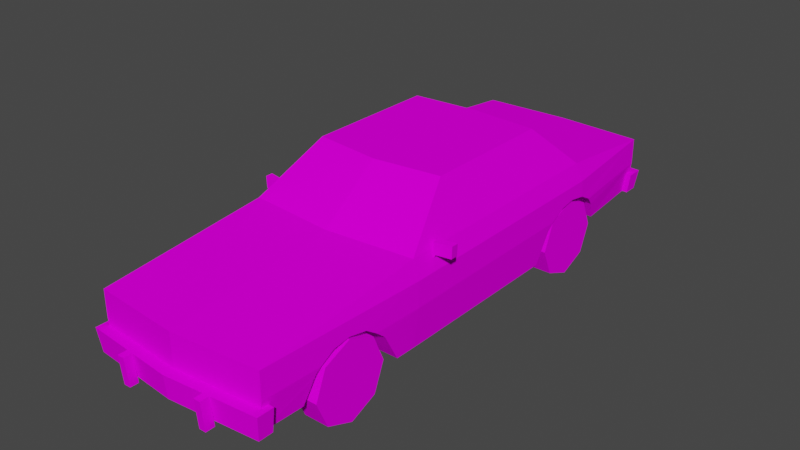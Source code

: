 # Source: Car5.blend  (saved by Blender 2.92.15; exported with 4.5.12 LTS)
import bpy
from mathutils import Matrix  # noqa: F401  (used for matrix-valued properties, if any)

bpy.ops.wm.read_factory_settings(use_empty=True)
scene = bpy.context.scene
scene.name = 'Scene'

# ---- images (referenced by path relative to the original .blend; pixels are not part of the script)
import os
ASSET_DIR = os.environ.get("B2B_ASSET_DIR", "")  # directory of the original .blend (textures are referenced by path, not embedded)
HERE = os.path.dirname(os.path.abspath(__file__))  # packed textures are extracted next to this script under _unpacked/

def load_image(name, relpath, width, height, colorspace="sRGB"):
    """Load a texture the original file referenced (path relative to the .blend, or extracted next to this script)."""
    p = next((c for c in (os.path.join(HERE, relpath), os.path.join(ASSET_DIR, relpath)) if relpath and os.path.exists(c)), "")
    if p:
        img = bpy.data.images.load(p, check_existing=True)
        img.name = name
    else:  # same state as the original file: an image datablock whose file is absent (Cycles renders it pink)
        img = bpy.data.images.new(name, width, height)
        img.source = "FILE"
        img.filepath = "//" + (relpath or name)
    img.colorspace_settings.name = colorspace
    return img
img_car5_png = load_image('car5.png', 'car5.png', 1024, 1024, 'sRGB')

# ---- materials (node trees are filled in below, after node groups)
mat_car5_mat = bpy.data.materials.new('car5_mat')
mat_car5_mat.use_transparent_shadow = False
mat_car5_mat.diffuse_color = (0.588, 0.588, 0.588, 1.0)
mat_car5_mat.roughness = 0.8946
mat_car5_mat.specular_intensity = 0.0

# ---- material node trees
mat_car5_mat.use_nodes = True; mat_car5_mat.node_tree.nodes.clear()
_N = mat_car5_mat.node_tree.nodes; _L = mat_car5_mat.node_tree.links
n0 = _N.new('ShaderNodeBsdfPrincipled'); n0.name = 'Principled BSDF'; n0.location = (10, 300)
n0.distribution = 'GGX'
n0.subsurface_method = 'BURLEY'
n0.inputs[2].default_value = 0.8946
n0.inputs[13].default_value = 0.0
n0.inputs[27].default_value = (0.0, 0.0, 0.0, 1.0)
n0.inputs[28].default_value = 1.0
n1 = _N.new('ShaderNodeOutputMaterial'); n1.name = 'Material Output'; n1.location = (300, 300)
n2 = _N.new('ShaderNodeTexImage'); n2.name = 'Image Texture'; n2.location = (-300, 600)
n2.image = img_car5_png
n2.interpolation = 'Closest'
_L.new(n0.outputs[0], n1.inputs[0])
_L.new(n2.outputs[0], n0.inputs[0])
n1.is_active_output = True

# ---- world
world_world = bpy.data.worlds.new('World'); scene.world = world_world
world_world.use_nodes = True; world_world.node_tree.nodes.clear()
_N = world_world.node_tree.nodes; _L = world_world.node_tree.links
n0 = _N.new('ShaderNodeOutputWorld'); n0.name = 'World Output'; n0.location = (300, 300)
n1 = _N.new('ShaderNodeBackground'); n1.name = 'Background'; n1.location = (10, 300)
n1.inputs[0].default_value = (0.05088, 0.05088, 0.05088, 1.0)
_L.new(n1.outputs[0], n0.inputs[0])
n0.is_active_output = True
world_world.color = (0.05088, 0.05088, 0.05088)
world_world.use_sun_shadow = False
world_world.sun_shadow_jitter_overblur = 0.0

# ---- meshes
me_car5 = bpy.data.meshes.new('Car5')
me_car5.from_pydata([(-0.8748, 2.019, 0.4105), (0.0, 2.019, 0.5157), (0.0, 2.019, -1.412), (-0.8748, 2.019, -1.35), (-1.152, 1.437, 1.211), (0.0, 1.437, 1.316), (0.0, 1.437, -2.042), (-1.152, 1.437, -1.981), (-1.152, 1.214, 3.433), (0.0, 1.282, -3.501), (-1.232, 1.2, -2.022), (-1.232, 1.2, 1.211), (0.0, 1.214, 3.528), (-1.152, 1.282, -3.446), (-1.22, 0.7707, -1.315), (-1.172, 0.3516, -1.164), (-1.172, 0.3516, 1.211), (-1.232, 0.9803, -1.596), (-1.232, 0.868, 1.211), (0.0, 0.868, 3.528), (-1.096, 0.4724, 3.433), (-1.198, 1.017, 2.257), (-1.207, 0.9736, 2.021), (-1.23, 0.9736, -2.057), (-1.168, 0.7707, 2.748), (-1.116, 0.4724, 2.858), (-1.152, 0.868, 3.433), (-1.175, 0.8173, 2.717), (-1.152, 0.9403, -3.446), (-1.223, 0.876, -2.235), (0.0, 0.5502, -3.501), (-1.199, 0.7532, -2.346), (-1.144, 0.5048, -2.471), (-1.232, 0.868, -1.396), (-1.189, 0.9803, 2.481), (-1.183, 0.868, 2.658), (-1.232, 1.017, -1.821), (-1.212, 0.868, 1.868), (-1.096, 0.5502, -3.446), (-1.204, 0.7532, 1.732), (-1.167, 0.3516, 1.492), (0.0, 0.4724, 3.528), (-0.634, 0.7707, -1.315), (-0.634, 0.3516, -1.164), (-0.634, 0.9736, 2.021), (-0.634, 1.017, 2.257), (-0.634, 0.7707, 2.748), (-0.634, 0.4724, 2.858), (-0.634, 0.5048, -2.471), (-0.634, 0.7532, -2.346), (-0.634, 0.9803, -1.596), (-0.634, 0.868, -1.396), (-0.634, 0.9803, 2.481), (-0.634, 0.868, 2.658), (-0.634, 0.876, -2.235), (-0.634, 0.9736, -2.057), (-0.634, 1.017, -1.821), (-0.634, 0.7532, 1.732), (-0.634, 0.868, 1.868), (-0.634, 0.3516, 1.492), (-0.634, 0.8173, 2.717), (0.8748, 2.019, 0.4105), (0.8748, 2.019, -1.35), (1.152, 1.437, 1.211), (1.152, 1.437, -1.981), (1.152, 1.214, 3.433), (1.232, 1.2, -2.022), (1.232, 1.2, 1.211), (1.152, 1.282, -3.446), (1.22, 0.7707, -1.315), (1.172, 0.3516, 1.211), (1.172, 0.3516, -1.164), (1.232, 0.9803, -1.596), (1.232, 0.868, 1.211), (1.096, 0.4724, 3.433), (1.198, 1.017, 2.257), (1.207, 0.9736, 2.021), (1.23, 0.9736, -2.057), (1.116, 0.4724, 2.858), (1.168, 0.7707, 2.748), (1.175, 0.8173, 2.717), (1.152, 0.868, 3.433), (1.223, 0.876, -2.235), (1.152, 0.9403, -3.446), (1.199, 0.7532, -2.346), (1.144, 0.5048, -2.471), (1.232, 0.868, -1.396), (1.189, 0.9803, 2.481), (1.183, 0.868, 2.658), (1.232, 1.017, -1.821), (1.212, 0.868, 1.868), (1.096, 0.5502, -3.446), (1.204, 0.7532, 1.732), (1.167, 0.3516, 1.492), (0.634, 0.3516, -1.164), (0.634, 0.7707, -1.315), (0.634, 1.017, 2.257), (0.634, 0.9736, 2.021), (0.634, 0.4724, 2.858), (0.634, 0.7707, 2.748), (0.634, 0.7532, -2.346), (0.634, 0.5048, -2.471), (0.634, 0.868, -1.396), (0.634, 0.9803, -1.596), (0.634, 0.868, 2.658), (0.634, 0.9803, 2.481), (0.634, 0.9736, -2.057), (0.634, 0.876, -2.235), (0.634, 1.017, -1.821), (0.634, 0.868, 1.868), (0.634, 0.7532, 1.732), (0.634, 0.3516, 1.492), (0.634, 0.8173, 2.717), (0.0, 0.7796, 3.664), (-1.214, 0.7796, 3.554), (-1.179, 0.4724, 3.522), (0.0, 0.4724, 3.628), (-1.214, 0.7796, 3.337), (-1.179, 0.4724, 3.337), (0.0, 0.7796, 3.524), (-1.136, 0.7796, 3.426), (-1.138, 0.7796, 3.337), (-1.098, 0.4724, 3.337), (-0.6177, 0.4022, 3.692), (-0.6177, 0.4022, 3.571), (-0.5284, 0.4022, 3.58), (-0.5284, 0.4022, 3.692), (-0.6177, 0.7796, 3.728), (-0.5284, 0.7796, 3.728), (-0.5284, 0.7796, 3.616), (-0.6177, 0.7796, 3.608), (0.6177, 0.4022, 3.692), (0.5284, 0.4022, 3.692), (0.5284, 0.4022, 3.58), (0.6177, 0.4022, 3.571), (0.6177, 0.7796, 3.728), (0.6177, 0.7796, 3.608), (0.5284, 0.7796, 3.616), (0.5284, 0.7796, 3.728), (1.179, 0.4724, 3.522), (1.214, 0.7796, 3.554), (1.179, 0.4724, 3.337), (1.214, 0.7796, 3.337), (1.136, 0.7796, 3.426), (1.138, 0.7796, 3.337), (1.098, 0.4724, 3.337), (1.391, 1.516, 0.8602), (1.391, 1.517, 0.7643), (1.179, 1.525, 0.8146), (1.179, 1.524, 0.9105), (1.199, 1.37, 0.8062), (1.172, 1.371, 0.8126), (1.384, 1.362, 0.7623), (1.202, 1.369, 0.9015), (1.384, 1.361, 0.8582), (1.172, 1.37, 0.9085), (1.186, 1.327, 0.9045), (1.185, 1.328, 0.8088), (-1.391, 1.516, 0.8602), (-1.179, 1.524, 0.9105), (-1.179, 1.525, 0.8146), (-1.391, 1.517, 0.7643), (-1.199, 1.37, 0.8062), (-1.384, 1.362, 0.7623), (-1.172, 1.371, 0.8126), (-1.202, 1.369, 0.9015), (-1.172, 1.37, 0.9085), (-1.384, 1.361, 0.8582), (-1.186, 1.327, 0.9045), (-1.185, 1.328, 0.8088), (0.0, 0.8113, -3.638), (0.0, 0.5502, -3.601), (-1.179, 0.5502, -3.522), (-1.214, 0.8113, -3.554), (-1.179, 0.5502, -3.337), (-1.214, 0.8113, -3.337), (-1.136, 0.8113, -3.426), (0.0, 0.8113, -3.497), (-1.138, 0.8113, -3.337), (-1.098, 0.5502, -3.337), (-1.096, 0.5502, -3.433), (1.214, 0.8113, -3.554), (1.179, 0.5502, -3.522), (1.214, 0.8113, -3.337), (1.179, 0.5502, -3.337), (1.136, 0.8113, -3.426), (1.138, 0.8113, -3.337), (1.098, 0.5502, -3.337), (1.096, 0.5502, -3.433), (0.8785, 0.4756, 2.765), (1.197, 0.4756, 2.765), (1.197, 0.8356, 2.62), (0.8785, 0.8356, 2.62), (0.8785, 0.1182, 2.613), (1.197, 0.1182, 2.613), (0.8785, -0.02727, 2.253), (1.197, -0.02727, 2.253), (0.8785, 0.1244, 1.896), (1.197, 0.1244, 1.896), (0.8785, 0.4844, 1.751), (1.197, 0.4844, 1.751), (0.8785, 0.8418, 1.902), (1.197, 0.8418, 1.902), (0.8785, 0.9873, 2.262), (1.197, 0.9873, 2.262), (0.8785, 0.1182, -1.454), (1.197, 0.1182, -1.454), (1.197, 0.4756, -1.303), (0.8785, 0.4756, -1.303), (0.8785, -0.02726, -1.814), (1.197, -0.02726, -1.814), (0.8785, 0.1244, -2.172), (1.197, 0.1244, -2.172), (0.8785, 0.4844, -2.317), (1.197, 0.4844, -2.317), (0.8785, 0.8418, -2.165), (1.197, 0.8418, -2.165), (0.8785, 0.9873, -1.805), (1.197, 0.9873, -1.805), (0.8785, 0.8356, -1.448), (1.197, 0.8356, -1.448), (-0.8785, 0.4756, 2.765), (-0.8785, 0.8356, 2.62), (-1.197, 0.8356, 2.62), (-1.197, 0.4756, 2.765), (-0.8785, 0.1182, 2.613), (-1.197, 0.1182, 2.613), (-0.8785, -0.02727, 2.253), (-1.197, -0.02727, 2.253), (-0.8785, 0.1244, 1.896), (-1.197, 0.1244, 1.896), (-0.8785, 0.4844, 1.751), (-1.197, 0.4844, 1.751), (-0.8785, 0.8418, 1.902), (-1.197, 0.8418, 1.902), (-0.8785, 0.9873, 2.262), (-1.197, 0.9873, 2.262), (-0.8785, 0.1182, -1.454), (-0.8785, 0.4756, -1.303), (-1.197, 0.4756, -1.303), (-1.197, 0.1182, -1.454), (-0.8785, -0.02726, -1.814), (-1.197, -0.02726, -1.814), (-0.8785, 0.1244, -2.172), (-1.197, 0.1244, -2.172), (-0.8785, 0.4844, -2.317), (-1.197, 0.4844, -2.317), (-0.8785, 0.8418, -2.165), (-1.197, 0.8418, -2.165), (-0.8785, 0.9873, -1.805), (-1.197, 0.9873, -1.805), (-0.8785, 0.8356, -1.448), (-1.197, 0.8356, -1.448)], [], [(0, 1, 2), (2, 3, 0), (4, 5, 1), (1, 0, 4), (6, 7, 3), (3, 2, 6), (7, 4, 0), (0, 3, 7), (5, 4, 8), (7, 6, 9), (4, 7, 10), (10, 11, 4), (8, 12, 5), (9, 13, 7), (14, 15, 16), (10, 7, 13), (17, 18, 11), (19, 8, 20), (8, 4, 11), (21, 8, 11), (22, 21, 11), (10, 13, 23), (20, 24, 25), (20, 26, 27), (13, 28, 29), (28, 13, 9), (19, 12, 8), (28, 9, 30), (18, 14, 16), (31, 28, 32), (17, 33, 18), (34, 35, 26), (13, 29, 23), (36, 11, 10), (11, 18, 37), (38, 28, 30), (28, 38, 32), (36, 17, 11), (8, 26, 20), (34, 26, 8), (39, 37, 18), (39, 18, 40), (31, 29, 28), (18, 33, 14), (26, 35, 27), (22, 11, 37), (20, 27, 24), (18, 16, 40), (41, 19, 20), (8, 21, 34), (36, 10, 23), (41, 20, 25), (32, 38, 30), (15, 14, 42, 43), (21, 22, 44, 45), (25, 24, 46, 47), (31, 32, 48, 49), (33, 17, 50, 51), (35, 34, 52, 53), (23, 29, 54, 55), (17, 36, 56, 50), (37, 39, 57, 58), (39, 40, 59, 57), (29, 31, 49, 54), (14, 33, 51, 42), (27, 35, 53, 60), (22, 37, 58, 44), (24, 27, 60, 46), (34, 21, 45, 52), (36, 23, 55, 56), (48, 43, 42, 49), (57, 59, 47, 46), (58, 57, 46, 45), (53, 45, 46, 60), (53, 52, 45), (44, 58, 45), (56, 55, 54, 42), (54, 49, 42), (56, 42, 51, 50), (61, 2, 1), (2, 61, 62), (63, 1, 5), (1, 63, 61), (6, 62, 64), (62, 6, 2), (64, 61, 63), (61, 64, 62), (5, 65, 63), (64, 9, 6), (63, 66, 64), (66, 63, 67), (65, 5, 12), (9, 64, 68), (69, 70, 71), (66, 68, 64), (72, 67, 73), (19, 74, 65), (65, 67, 63), (75, 67, 65), (76, 67, 75), (66, 77, 68), (74, 78, 79), (74, 80, 81), (68, 82, 83), (83, 9, 68), (19, 65, 12), (83, 30, 9), (73, 70, 69), (84, 85, 83), (72, 73, 86), (87, 81, 88), (68, 77, 82), (89, 66, 67), (67, 90, 73), (91, 30, 83), (83, 85, 91), (89, 67, 72), (65, 74, 81), (87, 65, 81), (92, 73, 90), (92, 93, 73), (84, 83, 82), (73, 69, 86), (81, 80, 88), (76, 90, 67), (74, 79, 80), (73, 93, 70), (41, 74, 19), (65, 87, 75), (89, 77, 66), (41, 78, 74), (85, 30, 91), (71, 94, 95, 69), (75, 96, 97, 76), (78, 98, 99, 79), (84, 100, 101, 85), (86, 102, 103, 72), (88, 104, 105, 87), (77, 106, 107, 82), (72, 103, 108, 89), (90, 109, 110, 92), (92, 110, 111, 93), (82, 107, 100, 84), (69, 95, 102, 86), (80, 112, 104, 88), (76, 97, 109, 90), (79, 99, 112, 80), (87, 105, 96, 75), (89, 108, 106, 77), (101, 100, 95, 94), (110, 99, 98, 111), (96, 105, 104, 99), (104, 112, 99), (109, 96, 99, 110), (97, 96, 109), (95, 100, 107, 108), (107, 106, 108), (102, 95, 108, 103), (98, 47, 59, 111), (94, 43, 48, 101), (30, 85, 101, 48), (30, 48, 32), (15, 43, 94, 111), (70, 111, 94, 71), (70, 93, 111), (15, 111, 59, 40), (15, 40, 16), (98, 78, 41, 47), (25, 47, 41), (113, 114, 115, 116), (114, 117, 118, 115), (114, 113, 119, 120), (117, 114, 120, 121), (118, 117, 121, 122), (20, 115, 118, 122), (116, 115, 20, 41), (123, 124, 125, 126), (127, 128, 129, 130), (123, 126, 128, 127), (126, 125, 129, 128), (125, 124, 130, 129), (124, 123, 127, 130), (131, 132, 133, 134), (135, 136, 137, 138), (131, 135, 138, 132), (132, 138, 137, 133), (133, 137, 136, 134), (134, 136, 135, 131), (113, 116, 139, 140), (140, 139, 141, 142), (140, 143, 119, 113), (142, 144, 143, 140), (141, 145, 144, 142), (74, 145, 141, 139), (116, 41, 74, 139), (146, 147, 148, 149), (150, 151, 148, 152), (152, 148, 147), (153, 154, 146, 155), (155, 146, 149), (146, 154, 152, 147), (155, 149, 148, 151), (154, 153, 150, 152), (156, 155, 151, 157), (151, 150, 157), (157, 150, 153, 156), (153, 155, 156), (158, 159, 160, 161), (162, 163, 160, 164), (163, 161, 160), (165, 166, 158, 167), (166, 159, 158), (158, 161, 163, 167), (166, 164, 160, 159), (167, 163, 162, 165), (168, 169, 164, 166), (164, 169, 162), (169, 168, 165, 162), (165, 168, 166), (170, 171, 172, 173), (173, 172, 174, 175), (173, 176, 177, 170), (175, 178, 176, 173), (174, 179, 178, 175), (180, 179, 174, 172), (171, 30, 180, 172), (170, 181, 182, 171), (181, 183, 184, 182), (181, 170, 177, 185), (183, 181, 185, 186), (184, 183, 186, 187), (188, 182, 184, 187), (171, 182, 188, 30), (189, 190, 191, 192), (193, 194, 190, 189), (195, 196, 194, 193), (197, 198, 196, 195), (199, 200, 198, 197), (201, 202, 200, 199), (203, 204, 202, 201), (192, 191, 204, 203), (193, 189, 192, 197), (193, 197, 195), (201, 199, 197, 192), (203, 201, 192), (200, 202, 204, 196), (200, 196, 198), (190, 194, 196, 204), (191, 190, 204), (205, 206, 207, 208), (209, 210, 206, 205), (211, 212, 210, 209), (213, 214, 212, 211), (215, 216, 214, 213), (217, 218, 216, 215), (219, 220, 218, 217), (208, 207, 220, 219), (209, 205, 208, 213), (209, 213, 211), (217, 215, 213, 208), (219, 217, 208), (216, 218, 220, 212), (216, 212, 214), (206, 210, 212, 220), (207, 206, 220), (221, 222, 223, 224), (225, 221, 224, 226), (227, 225, 226, 228), (229, 227, 228, 230), (231, 229, 230, 232), (233, 231, 232, 234), (235, 233, 234, 236), (222, 235, 236, 223), (225, 229, 222, 221), (225, 227, 229), (233, 222, 229, 231), (235, 222, 233), (232, 228, 236, 234), (232, 230, 228), (224, 236, 228, 226), (223, 236, 224), (237, 238, 239, 240), (241, 237, 240, 242), (243, 241, 242, 244), (245, 243, 244, 246), (247, 245, 246, 248), (249, 247, 248, 250), (251, 249, 250, 252), (238, 251, 252, 239), (241, 245, 238, 237), (241, 243, 245), (249, 238, 245, 247), (251, 238, 249), (248, 244, 252, 250), (248, 246, 244), (240, 252, 244, 242), (239, 252, 240)])
me_car5.polygons.foreach_set('use_smooth', [True] * 297)
_k = set([(0, 1), (0, 3), (0, 4), (1, 4), (1, 5), (1, 61), (1, 63), (2, 3), (2, 6), (2, 62), (3, 6), (3, 7), (4, 5), (4, 7), (4, 8), (4, 11), (5, 12), (5, 63), (6, 7), (6, 62), (6, 64), (7, 10), (7, 13), (8, 11), (8, 12), (8, 20), (8, 21), (8, 26), (9, 13), (9, 30), (9, 68), (10, 11), (10, 13), (10, 23), (11, 18), (11, 22), (12, 19), (12, 65), (13, 23), (13, 28), (13, 29), (14, 15), (14, 33), (14, 42), (15, 16), (15, 43), (16, 18), (16, 40), (17, 33), (17, 36), (17, 50), (18, 33), (18, 37), (18, 40), (19, 41), (20, 24), (20, 25), (20, 26), (20, 27), (20, 41), (21, 22), (21, 34), (21, 45), (22, 37), (22, 44), (23, 29), (23, 36), (23, 55), (24, 25), (24, 27), (24, 46), (25, 47), (26, 27), (26, 35), (27, 35), (27, 60), (28, 29), (28, 31), (28, 32), (28, 38), (29, 31), (29, 54), (30, 38), (30, 91), (31, 32), (31, 49), (32, 38), (32, 48), (33, 51), (34, 35), (34, 52), (35, 53), (36, 56), (37, 39), (37, 58), (39, 40), (39, 57), (40, 59), (41, 74), (42, 43), (42, 51), (43, 48), (43, 94), (44, 45), (44, 58), (45, 52), (46, 47), (46, 60), (47, 59), (47, 98), (48, 49), (48, 101), (49, 54), (50, 51), (50, 56), (52, 53), (53, 60), (54, 55), (55, 56), (57, 58), (57, 59), (59, 111), (61, 62), (61, 63), (62, 64), (63, 64), (63, 65), (63, 67), (64, 66), (64, 68), (65, 67), (65, 74), (65, 75), (65, 81), (66, 67), (66, 68), (66, 77), (67, 73), (67, 76), (68, 77), (68, 82), (68, 83), (69, 71), (69, 86), (69, 95), (70, 71), (70, 73), (70, 93), (71, 94), (72, 86), (72, 89), (72, 103), (73, 86), (73, 90), (73, 92), (74, 78), (74, 79), (74, 80), (74, 81), (75, 76), (75, 87), (75, 96), (76, 90), (76, 97), (77, 82), (77, 89), (77, 106), (78, 79), (78, 98), (79, 80), (79, 99), (80, 81), (80, 88), (80, 112), (81, 88), (82, 83), (82, 84), (82, 107), (83, 84), (83, 85), (83, 91), (84, 85), (84, 100), (85, 91), (85, 101), (86, 102), (87, 88), (87, 105), (88, 104), (89, 108), (90, 92), (90, 109), (92, 93), (92, 110), (93, 111), (94, 95), (94, 101), (95, 102), (96, 97), (96, 105), (97, 109), (98, 99), (98, 111), (99, 112), (100, 101), (100, 107), (102, 103), (103, 108), (104, 105), (104, 112), (106, 107), (106, 108), (109, 110), (110, 111), (113, 114), (113, 116), (113, 140), (114, 115), (114, 117), (115, 116), (115, 118), (116, 139), (117, 118), (117, 121), (118, 122), (123, 124), (123, 126), (123, 127), (124, 125), (124, 130), (125, 126), (125, 129), (126, 128), (127, 128), (127, 130), (128, 129), (129, 130), (131, 132), (131, 134), (131, 135), (132, 133), (132, 138), (133, 134), (133, 137), (134, 136), (135, 136), (135, 138), (136, 137), (137, 138), (139, 140), (139, 141), (140, 142), (141, 142), (141, 145), (142, 144), (146, 147), (146, 149), (146, 154), (147, 148), (147, 152), (148, 149), (148, 151), (149, 155), (150, 151), (150, 152), (150, 153), (150, 157), (151, 155), (151, 157), (152, 154), (153, 154), (153, 155), (153, 156), (155, 156), (156, 157), (158, 159), (158, 161), (158, 167), (159, 160), (159, 166), (160, 161), (160, 164), (161, 163), (162, 163), (162, 164), (162, 165), (162, 169), (163, 167), (164, 166), (164, 169), (165, 166), (165, 167), (165, 168), (166, 168), (168, 169), (170, 171), (170, 173), (170, 181), (171, 172), (171, 182), (172, 173), (172, 174), (173, 175), (174, 175), (174, 179), (175, 178), (181, 182), (181, 183), (182, 184), (183, 184), (183, 186), (184, 187), (189, 190), (189, 192), (189, 193), (190, 191), (190, 194), (191, 192), (191, 204), (192, 203), (193, 194), (193, 195), (194, 196), (195, 196), (195, 197), (196, 198), (197, 198), (197, 199), (198, 200), (199, 200), (199, 201), (200, 202), (201, 202), (201, 203), (202, 204), (203, 204), (205, 206), (205, 208), (205, 209), (206, 207), (206, 210), (207, 208), (207, 220), (208, 219), (209, 210), (209, 211), (210, 212), (211, 212), (211, 213), (212, 214), (213, 214), (213, 215), (214, 216), (215, 216), (215, 217), (216, 218), (217, 218), (217, 219), (218, 220), (219, 220), (221, 222), (221, 224), (221, 225), (222, 223), (222, 235), (223, 224), (223, 236), (224, 226), (225, 226), (225, 227), (226, 228), (227, 228), (227, 229), (228, 230), (229, 230), (229, 231), (230, 232), (231, 232), (231, 233), (232, 234), (233, 234), (233, 235), (234, 236), (235, 236), (237, 238), (237, 240), (237, 241), (238, 239), (238, 251), (239, 240), (239, 252), (240, 242), (241, 242), (241, 243), (242, 244), (243, 244), (243, 245), (244, 246), (245, 246), (245, 247), (246, 248), (247, 248), (247, 249), (248, 250), (249, 250), (249, 251), (250, 252), (251, 252)])
me_car5.attributes.new('sharp_edge', 'BOOLEAN', 'EDGE').data.foreach_set('value', [ (min(e.vertices), max(e.vertices)) in _k for e in me_car5.edges])
_uv = me_car5.uv_layers.new(name='UVMap')
_uv.uv.foreach_set('vector', [0.4435, 0.2583, 0.4288, 0.3805, 0.698, 0.3805, 0.698, 0.3805, 0.6895, 0.2583, 0.4435, 0.2583, 0.3316, 0.2196, 0.3169, 0.3805, 0.4288, 0.3805, 0.4288, 0.3805, 0.4435, 0.2583, 0.3316, 0.2196, 0.7861, 0.3805, 0.7776, 0.2196, 0.6895, 0.2583, 0.6895, 0.2583, 0.698, 0.3805, 0.7861, 0.3805, 0.77, 0.1603, 0.324, 0.1603, 0.4359, 0.2417, 0.4359, 0.2417, 0.6819, 0.2417, 0.77, 0.1603, 0.3169, 0.3805, 0.3316, 0.2196, 0.01759, 0.2196, 0.7776, 0.2196, 0.7861, 0.3805, 0.99, 0.3805, 0.324, 0.1603, 0.77, 0.1603, 0.7758, 0.1271, 0.7758, 0.1271, 0.324, 0.1271, 0.324, 0.1603, 0.01759, 0.2196, 0.01, 0.3805, 0.3169, 0.3805, 0.99, 0.3805, 0.9823, 0.2196, 0.7776, 0.2196, 0.677, 0.06724, 0.6559, 0.008671, 0.324, 0.008674, 0.7758, 0.1271, 0.77, 0.1603, 0.9748, 0.1387, 0.7162, 0.09651, 0.324, 0.08083, 0.324, 0.1271, 0.7792, 0.9286, 0.6183, 0.977, 0.6261, 0.8734, 0.01, 0.1253, 0.324, 0.1603, 0.324, 0.1271, 0.1779, 0.1016, 0.01, 0.1253, 0.324, 0.1271, 0.2109, 0.09558, 0.1779, 0.1016, 0.324, 0.1271, 0.7758, 0.1271, 0.9748, 0.1387, 0.7806, 0.09557, 0.01, 0.02535, 0.1093, 0.06724, 0.09387, 0.02556, 0.01, 0.02535, 0.01, 0.07691, 0.1137, 0.07375, 0.9748, 0.1387, 0.9748, 0.09093, 0.8054, 0.08195, 0.8201, 0.9268, 0.8201, 0.9745, 0.981, 0.9745, 0.7792, 0.9286, 0.7792, 0.977, 0.6183, 0.977, 0.8201, 0.9268, 0.981, 0.9745, 0.981, 0.8723, 0.324, 0.08083, 0.677, 0.06724, 0.324, 0.008674, 0.8209, 0.06478, 0.9748, 0.09093, 0.8385, 0.03008, 0.7162, 0.09651, 0.6882, 0.08083, 0.324, 0.08083, 0.1465, 0.09652, 0.1218, 0.08083, 0.01, 0.07691, 0.9748, 0.1387, 0.8054, 0.08195, 0.7806, 0.09557, 0.7476, 0.1016, 0.324, 0.1271, 0.7758, 0.1271, 0.324, 0.1271, 0.324, 0.08083, 0.2322, 0.08083, 0.8278, 0.8723, 0.8201, 0.9268, 0.981, 0.8723, 0.9748, 0.09093, 0.9748, 0.03642, 0.8385, 0.03008, 0.7476, 0.1016, 0.7162, 0.09651, 0.324, 0.1271, 0.6183, 0.977, 0.6183, 0.9286, 0.6261, 0.8734, 0.1465, 0.09652, 0.01, 0.07691, 0.01, 0.1253, 0.2512, 0.06478, 0.2322, 0.08083, 0.324, 0.08083, 0.2512, 0.06478, 0.324, 0.08083, 0.2847, 0.008674, 0.8209, 0.06478, 0.8054, 0.08195, 0.9748, 0.09093, 0.324, 0.08083, 0.6882, 0.08083, 0.677, 0.06724, 0.01, 0.07691, 0.1218, 0.08083, 0.1137, 0.07375, 0.2109, 0.09558, 0.324, 0.1271, 0.2322, 0.08083, 0.01, 0.02535, 0.1137, 0.07375, 0.1093, 0.06724, 0.324, 0.08083, 0.324, 0.008674, 0.2847, 0.008674, 0.7792, 0.8734, 0.7792, 0.9286, 0.6261, 0.8734, 0.01, 0.1253, 0.1779, 0.1016, 0.1465, 0.09652, 0.7476, 0.1016, 0.7758, 0.1271, 0.7806, 0.09557, 0.2345, 0.03481, 0.2331, 0.05657, 0.2246, 0.05697, 0.1462, 0.05752, 0.1319, 0.05657, 0.1311, 0.03481, 0.7197, 0.06382, 0.7268, 0.06823, 0.7268, 0.01479, 0.7197, 0.01479, 0.7413, 0.06615, 0.7525, 0.06697, 0.7525, 0.01479, 0.7413, 0.01479, 0.7127, 0.0587, 0.7179, 0.06344, 0.7179, 0.01479, 0.7127, 0.01479, 0.7759, 0.06627, 0.7819, 0.06124, 0.7819, 0.01479, 0.7759, 0.01479, 0.7307, 0.06925, 0.7402, 0.06925, 0.7402, 0.01479, 0.7307, 0.01479, 0.7222, 0.06485, 0.7306, 0.06537, 0.7306, 0.01479, 0.7222, 0.01479, 0.7622, 0.06908, 0.7706, 0.06845, 0.7706, 0.01479, 0.7622, 0.01479, 0.7402, 0.06925, 0.7509, 0.06925, 0.7509, 0.01479, 0.7402, 0.01479, 0.7598, 0.06745, 0.7663, 0.06674, 0.7663, 0.01479, 0.7598, 0.01479, 0.7663, 0.06674, 0.7777, 0.06339, 0.7777, 0.01479, 0.7663, 0.01479, 0.7706, 0.06845, 0.7759, 0.06627, 0.7759, 0.01479, 0.7706, 0.01479, 0.7268, 0.06823, 0.7307, 0.06925, 0.7307, 0.01479, 0.7268, 0.01479, 0.7194, 0.06407, 0.7222, 0.06485, 0.7222, 0.01479, 0.7194, 0.01479, 0.7525, 0.06697, 0.7598, 0.06745, 0.7598, 0.01479, 0.7525, 0.01479, 0.7179, 0.06344, 0.7194, 0.06407, 0.7194, 0.01479, 0.7179, 0.01479, 0.7306, 0.06537, 0.7413, 0.06615, 0.7413, 0.01479, 0.7306, 0.01479, 0.7509, 0.06925, 0.7622, 0.06908, 0.7622, 0.01479, 0.7509, 0.01479, 0.7382, 0.07568, 0.7263, 0.01346, 0.7589, 0.02064, 0.7575, 0.0697, 0.7593, 0.06541, 0.7281, 0.07683, 0.7375, 0.01178, 0.7606, 0.01704, 0.7682, 0.05892, 0.7593, 0.06541, 0.7606, 0.01704, 0.7797, 0.04041, 0.7682, 0.02131, 0.7797, 0.04041, 0.7606, 0.01704, 0.7643, 0.01853, 0.7682, 0.02131, 0.7769, 0.02973, 0.7797, 0.04041, 0.7764, 0.05167, 0.7682, 0.05892, 0.7797, 0.04041, 0.778, 0.0447, 0.7746, 0.05595, 0.767, 0.06441, 0.7589, 0.02064, 0.767, 0.06441, 0.7575, 0.0697, 0.7589, 0.02064, 0.778, 0.0447, 0.7589, 0.02064, 0.7664, 0.02447, 0.7751, 0.03401, 0.4435, 0.2583, 0.698, 0.3805, 0.4288, 0.3805, 0.698, 0.3805, 0.4435, 0.2583, 0.6895, 0.2583, 0.3316, 0.2196, 0.4288, 0.3805, 0.3169, 0.3805, 0.4288, 0.3805, 0.3316, 0.2196, 0.4435, 0.2583, 0.7861, 0.3805, 0.6895, 0.2583, 0.7776, 0.2196, 0.6895, 0.2583, 0.7861, 0.3805, 0.698, 0.3805, 0.77, 0.1603, 0.4359, 0.2417, 0.324, 0.1603, 0.4359, 0.2417, 0.77, 0.1603, 0.6819, 0.2417, 0.3169, 0.3805, 0.01759, 0.2196, 0.3316, 0.2196, 0.7776, 0.2196, 0.99, 0.3805, 0.7861, 0.3805, 0.324, 0.1603, 0.7758, 0.1271, 0.77, 0.1603, 0.7758, 0.1271, 0.324, 0.1603, 0.324, 0.1271, 0.01759, 0.2196, 0.3169, 0.3805, 0.01, 0.3805, 0.99, 0.3805, 0.7776, 0.2196, 0.9823, 0.2196, 0.677, 0.06724, 0.324, 0.008674, 0.6559, 0.008671, 0.7758, 0.1271, 0.9748, 0.1387, 0.77, 0.1603, 0.7162, 0.09651, 0.324, 0.1271, 0.324, 0.08083, 0.7792, 0.9286, 0.6261, 0.8734, 0.6183, 0.977, 0.01, 0.1253, 0.324, 0.1271, 0.324, 0.1603, 0.1779, 0.1016, 0.324, 0.1271, 0.01, 0.1253, 0.2109, 0.09558, 0.324, 0.1271, 0.1779, 0.1016, 0.7758, 0.1271, 0.7806, 0.09557, 0.9748, 0.1387, 0.01, 0.02535, 0.09387, 0.02556, 0.1093, 0.06724, 0.01, 0.02535, 0.1137, 0.07375, 0.01, 0.07691, 0.9748, 0.1387, 0.8054, 0.08195, 0.9748, 0.09093, 0.8201, 0.9268, 0.981, 0.9745, 0.8201, 0.9745, 0.7792, 0.9286, 0.6183, 0.977, 0.7792, 0.977, 0.8201, 0.9268, 0.981, 0.8723, 0.981, 0.9745, 0.324, 0.08083, 0.324, 0.008674, 0.677, 0.06724, 0.8209, 0.06478, 0.8385, 0.03008, 0.9748, 0.09093, 0.7162, 0.09651, 0.324, 0.08083, 0.6882, 0.08083, 0.1465, 0.09652, 0.01, 0.07691, 0.1218, 0.08083, 0.9748, 0.1387, 0.7806, 0.09557, 0.8054, 0.08195, 0.7476, 0.1016, 0.7758, 0.1271, 0.324, 0.1271, 0.324, 0.1271, 0.2322, 0.08083, 0.324, 0.08083, 0.8278, 0.8723, 0.981, 0.8723, 0.8201, 0.9268, 0.9748, 0.09093, 0.8385, 0.03008, 0.9748, 0.03642, 0.7476, 0.1016, 0.324, 0.1271, 0.7162, 0.09651, 0.6183, 0.977, 0.6261, 0.8734, 0.6183, 0.9286, 0.1465, 0.09652, 0.01, 0.1253, 0.01, 0.07691, 0.2512, 0.06478, 0.324, 0.08083, 0.2322, 0.08083, 0.2512, 0.06478, 0.2847, 0.008674, 0.324, 0.08083, 0.8209, 0.06478, 0.9748, 0.09093, 0.8054, 0.08195, 0.324, 0.08083, 0.677, 0.06724, 0.6882, 0.08083, 0.01, 0.07691, 0.1137, 0.07375, 0.1218, 0.08083, 0.2109, 0.09558, 0.2322, 0.08083, 0.324, 0.1271, 0.01, 0.02535, 0.1093, 0.06724, 0.1137, 0.07375, 0.324, 0.08083, 0.2847, 0.008674, 0.324, 0.008674, 0.7792, 0.8734, 0.6261, 0.8734, 0.7792, 0.9286, 0.01, 0.1253, 0.1465, 0.09652, 0.1779, 0.1016, 0.7476, 0.1016, 0.7806, 0.09557, 0.7758, 0.1271, 0.2345, 0.03481, 0.2246, 0.01266, 0.2331, 0.01306, 0.1462, 0.01211, 0.1311, 0.03481, 0.1319, 0.01306, 0.7197, 0.06382, 0.7197, 0.01479, 0.7268, 0.01479, 0.7268, 0.06823, 0.7413, 0.06615, 0.7413, 0.01479, 0.7525, 0.01479, 0.7525, 0.06697, 0.7127, 0.0587, 0.7127, 0.01479, 0.7179, 0.01479, 0.7179, 0.06344, 0.7759, 0.06627, 0.7759, 0.01479, 0.7819, 0.01479, 0.7819, 0.06124, 0.7307, 0.06925, 0.7307, 0.01479, 0.7402, 0.01479, 0.7402, 0.06925, 0.7222, 0.06485, 0.7222, 0.01479, 0.7306, 0.01479, 0.7306, 0.06537, 0.7622, 0.06908, 0.7622, 0.01479, 0.7706, 0.01479, 0.7706, 0.06845, 0.7402, 0.06925, 0.7402, 0.01479, 0.7509, 0.01479, 0.7509, 0.06925, 0.7598, 0.06745, 0.7598, 0.01479, 0.7663, 0.01479, 0.7663, 0.06674, 0.7663, 0.06674, 0.7663, 0.01479, 0.7777, 0.01479, 0.7777, 0.06339, 0.7706, 0.06845, 0.7706, 0.01479, 0.7759, 0.01479, 0.7759, 0.06627, 0.7268, 0.06823, 0.7268, 0.01479, 0.7307, 0.01479, 0.7307, 0.06925, 0.7194, 0.06407, 0.7194, 0.01479, 0.7222, 0.01479, 0.7222, 0.06485, 0.7525, 0.06697, 0.7525, 0.01479, 0.7598, 0.01479, 0.7598, 0.06745, 0.7179, 0.06344, 0.7179, 0.01479, 0.7194, 0.01479, 0.7194, 0.06407, 0.7306, 0.06537, 0.7306, 0.01479, 0.7413, 0.01479, 0.7413, 0.06615, 0.7509, 0.06925, 0.7509, 0.01479, 0.7622, 0.01479, 0.7622, 0.06908, 0.7382, 0.07568, 0.7575, 0.0697, 0.7589, 0.02064, 0.7263, 0.01346, 0.7593, 0.06541, 0.7606, 0.01704, 0.7375, 0.01178, 0.7281, 0.07683, 0.7797, 0.04041, 0.7769, 0.02973, 0.7682, 0.02131, 0.7606, 0.01704, 0.7682, 0.02131, 0.7643, 0.01853, 0.7606, 0.01704, 0.7682, 0.05892, 0.7797, 0.04041, 0.7606, 0.01704, 0.7593, 0.06541, 0.7764, 0.05167, 0.7797, 0.04041, 0.7682, 0.05892, 0.7589, 0.02064, 0.7575, 0.0697, 0.767, 0.06441, 0.778, 0.0447, 0.767, 0.06441, 0.7746, 0.05595, 0.778, 0.0447, 0.7664, 0.02447, 0.7589, 0.02064, 0.778, 0.0447, 0.7751, 0.03401, 0.2246, 0.02223, 0.2246, 0.0474, 0.2045, 0.0474, 0.2045, 0.02223, 0.1655, 0.02223, 0.1655, 0.0474, 0.1462, 0.0474, 0.1462, 0.02223, 0.1311, 0.03481, 0.1462, 0.01211, 0.1462, 0.02223, 0.1462, 0.0474, 0.1311, 0.03481, 0.1462, 0.0474, 0.1462, 0.05752, 0.1655, 0.05808, 0.1655, 0.0474, 0.1655, 0.02223, 0.2045, 0.02223, 0.2004, 0.01155, 0.2045, 0.02223, 0.1655, 0.02223, 0.1655, 0.01155, 0.2004, 0.01155, 0.2045, 0.01164, 0.2045, 0.02223, 0.1655, 0.05808, 0.2045, 0.02223, 0.2045, 0.0474, 0.2045, 0.05799, 0.1655, 0.05808, 0.2045, 0.05799, 0.2004, 0.05808, 0.2246, 0.02223, 0.2246, 0.01266, 0.2345, 0.03481, 0.2246, 0.0474, 0.2246, 0.05697, 0.2246, 0.0474, 0.2345, 0.03481, 0.5879, 0.9467, 0.4151, 0.9467, 0.4198, 0.9057, 0.5879, 0.9057, 0.4151, 0.9467, 0.3862, 0.9467, 0.3862, 0.9057, 0.411, 0.9057, 0.4872, 0.9609, 0.5885, 0.9661, 0.5873, 0.9848, 0.4982, 0.9803, 0.4914, 0.9908, 0.4872, 0.9609, 0.4982, 0.9803, 0.4973, 0.992, 0.3864, 0.9054, 0.3862, 0.9467, 0.3762, 0.946, 0.3755, 0.9041, 0.3825, 0.9753, 0.3707, 0.9609, 0.3752, 0.9866, 0.3816, 0.9879, 0.4693, 0.9659, 0.3707, 0.9609, 0.3825, 0.9753, 0.4684, 0.9792, 0.34, 0.96, 0.34, 0.99, 0.36, 0.99, 0.36, 0.96, 0.36, 0.96, 0.34, 0.96, 0.34, 0.99, 0.36, 0.99, 0.33, 0.94, 0.3, 0.94, 0.3, 0.99, 0.33, 0.99, 0.36, 0.96, 0.34, 0.96, 0.34, 0.99, 0.36, 0.99, 0.36, 0.96, 0.34, 0.96, 0.34, 0.99, 0.36, 0.99, 0.36, 0.96, 0.34, 0.96, 0.34, 0.99, 0.36, 0.99, 0.34, 0.96, 0.36, 0.96, 0.36, 0.99, 0.34, 0.99, 0.36, 0.96, 0.36, 0.99, 0.34, 0.99, 0.34, 0.96, 0.33, 0.94, 0.33, 0.99, 0.3, 0.99, 0.3, 0.94, 0.36, 0.96, 0.36, 0.99, 0.34, 0.99, 0.34, 0.96, 0.36, 0.96, 0.36, 0.99, 0.34, 0.99, 0.34, 0.96, 0.36, 0.96, 0.36, 0.99, 0.34, 0.99, 0.34, 0.96, 0.5879, 0.9467, 0.5879, 0.9057, 0.4198, 0.9057, 0.4151, 0.9467, 0.4151, 0.9467, 0.411, 0.9057, 0.3862, 0.9057, 0.3862, 0.9467, 0.4872, 0.9609, 0.4982, 0.9803, 0.5873, 0.9848, 0.5885, 0.9661, 0.4914, 0.9908, 0.4973, 0.992, 0.4982, 0.9803, 0.4872, 0.9609, 0.3864, 0.9054, 0.3755, 0.9041, 0.3762, 0.946, 0.3862, 0.9467, 0.3825, 0.9753, 0.3816, 0.9879, 0.3752, 0.9866, 0.3707, 0.9609, 0.4693, 0.9659, 0.4684, 0.9792, 0.3825, 0.9753, 0.3707, 0.9609, 0.8487, 0.8013, 0.8487, 0.7651, 0.8849, 0.7651, 0.8849, 0.8013, 0.9723, 0.7651, 0.9849, 0.7651, 0.9849, 0.8401, 0.8849, 0.7651, 0.8849, 0.7651, 0.9849, 0.8401, 0.8849, 0.8401, 0.8537, 0.7651, 0.8849, 0.7651, 0.8849, 0.8013, 0.8487, 0.7651, 0.8487, 0.7651, 0.8849, 0.8013, 0.8487, 0.8013, 0.8487, 0.8013, 0.8487, 0.7651, 0.8849, 0.7651, 0.8849, 0.8013, 0.8504, 0.8005, 0.8504, 0.8005, 0.8493, 0.7646, 0.8828, 0.7647, 0.8849, 0.8013, 0.8537, 0.8013, 0.8532, 0.7651, 0.8849, 0.7651, 0.8512, 0.8013, 0.8504, 0.8005, 0.8828, 0.7647, 0.851, 0.7651, 0.9849, 0.7651, 0.9723, 0.7651, 0.851, 0.7651, 0.851, 0.7651, 0.8532, 0.7651, 0.8537, 0.8013, 0.8512, 0.8013, 0.8537, 0.7651, 0.8487, 0.7651, 0.8512, 0.8013, 0.8487, 0.8013, 0.8849, 0.8013, 0.8849, 0.7651, 0.8487, 0.7651, 0.9723, 0.7651, 0.8849, 0.7651, 0.9849, 0.8401, 0.9849, 0.7651, 0.8849, 0.7651, 0.8849, 0.8401, 0.9849, 0.8401, 0.8537, 0.7651, 0.8487, 0.7651, 0.8849, 0.8013, 0.8849, 0.7651, 0.8487, 0.7651, 0.8487, 0.8013, 0.8849, 0.8013, 0.8487, 0.8013, 0.8849, 0.8013, 0.8849, 0.7651, 0.8487, 0.7651, 0.8504, 0.8005, 0.8828, 0.7647, 0.8493, 0.7646, 0.8504, 0.8005, 0.8849, 0.8013, 0.8849, 0.7651, 0.8532, 0.7651, 0.8537, 0.8013, 0.8512, 0.8013, 0.851, 0.7651, 0.8828, 0.7647, 0.8504, 0.8005, 0.9849, 0.7651, 0.851, 0.7651, 0.9723, 0.7651, 0.851, 0.7651, 0.8512, 0.8013, 0.8537, 0.8013, 0.8532, 0.7651, 0.8537, 0.7651, 0.8512, 0.8013, 0.8487, 0.7651, 0.5879, 0.855, 0.5879, 0.896, 0.4198, 0.896, 0.4151, 0.855, 0.4151, 0.855, 0.411, 0.896, 0.3862, 0.896, 0.3862, 0.855, 0.4872, 0.9609, 0.4982, 0.9803, 0.5873, 0.9848, 0.5885, 0.9661, 0.4914, 0.9908, 0.4973, 0.992, 0.4982, 0.9803, 0.4872, 0.9609, 0.3864, 0.8963, 0.3755, 0.8976, 0.3762, 0.8557, 0.3862, 0.855, 0.3825, 0.9753, 0.3816, 0.9879, 0.3752, 0.9866, 0.3707, 0.9609, 0.4693, 0.9659, 0.4684, 0.9792, 0.3825, 0.9753, 0.3707, 0.9609, 0.5879, 0.855, 0.4151, 0.855, 0.4198, 0.896, 0.5879, 0.896, 0.4151, 0.855, 0.3862, 0.855, 0.3862, 0.896, 0.411, 0.896, 0.4872, 0.9609, 0.5885, 0.9661, 0.5873, 0.9848, 0.4982, 0.9803, 0.4914, 0.9908, 0.4872, 0.9609, 0.4982, 0.9803, 0.4973, 0.992, 0.3864, 0.8963, 0.3862, 0.855, 0.3762, 0.8557, 0.3755, 0.8976, 0.3825, 0.9753, 0.3707, 0.9609, 0.3752, 0.9866, 0.3816, 0.9879, 0.4693, 0.9659, 0.3707, 0.9609, 0.3825, 0.9753, 0.4684, 0.9792, 0.05743, 0.6659, 0.05743, 0.6159, 0.09486, 0.6159, 0.09486, 0.6659, 0.02, 0.6659, 0.02, 0.6159, 0.05743, 0.6159, 0.05743, 0.6659, 0.282, 0.6659, 0.282, 0.6159, 0.3194, 0.6159, 0.3194, 0.6659, 0.2446, 0.6659, 0.2446, 0.6159, 0.282, 0.6159, 0.282, 0.6659, 0.2071, 0.6659, 0.2071, 0.6159, 0.2446, 0.6159, 0.2446, 0.6659, 0.1697, 0.6659, 0.1697, 0.6159, 0.2071, 0.6159, 0.2071, 0.6659, 0.1323, 0.6659, 0.1323, 0.6159, 0.1697, 0.6159, 0.1697, 0.6659, 0.09486, 0.6659, 0.09486, 0.6159, 0.1323, 0.6159, 0.1323, 0.6659, 0.01, 0.83, 0.05385, 0.9359, 0.1597, 0.9797, 0.1597, 0.6803, 0.01, 0.83, 0.1597, 0.6803, 0.05385, 0.7241, 0.3094, 0.83, 0.2656, 0.7241, 0.1597, 0.6803, 0.1597, 0.9797, 0.2656, 0.9359, 0.3094, 0.83, 0.1597, 0.9797, 0.2656, 0.7241, 0.3094, 0.83, 0.2656, 0.9359, 0.05385, 0.7241, 0.2656, 0.7241, 0.05385, 0.7241, 0.1597, 0.6803, 0.05385, 0.9359, 0.01, 0.83, 0.05385, 0.7241, 0.2656, 0.9359, 0.1597, 0.9797, 0.05385, 0.9359, 0.2656, 0.9359, 0.05743, 0.6659, 0.05743, 0.6159, 0.09486, 0.6159, 0.09486, 0.6659, 0.02, 0.6659, 0.02, 0.6159, 0.05743, 0.6159, 0.05743, 0.6659, 0.282, 0.6659, 0.282, 0.6159, 0.3194, 0.6159, 0.3194, 0.6659, 0.2446, 0.6659, 0.2446, 0.6159, 0.282, 0.6159, 0.282, 0.6659, 0.2071, 0.6659, 0.2071, 0.6159, 0.2446, 0.6159, 0.2446, 0.6659, 0.1697, 0.6659, 0.1697, 0.6159, 0.2071, 0.6159, 0.2071, 0.6659, 0.1323, 0.6659, 0.1323, 0.6159, 0.1697, 0.6159, 0.1697, 0.6659, 0.09486, 0.6659, 0.09486, 0.6159, 0.1323, 0.6159, 0.1323, 0.6659, 0.01, 0.83, 0.05385, 0.9359, 0.1597, 0.9797, 0.1597, 0.6803, 0.01, 0.83, 0.1597, 0.6803, 0.05385, 0.7241, 0.3094, 0.83, 0.2656, 0.7241, 0.1597, 0.6803, 0.1597, 0.9797, 0.2656, 0.9359, 0.3094, 0.83, 0.1597, 0.9797, 0.2656, 0.7241, 0.3094, 0.83, 0.2656, 0.9359, 0.05385, 0.7241, 0.2656, 0.7241, 0.05385, 0.7241, 0.1597, 0.6803, 0.05385, 0.9359, 0.01, 0.83, 0.05385, 0.7241, 0.2656, 0.9359, 0.1597, 0.9797, 0.05385, 0.9359, 0.2656, 0.9359, 0.05743, 0.6659, 0.09486, 0.6659, 0.09486, 0.6159, 0.05743, 0.6159, 0.02, 0.6659, 0.05743, 0.6659, 0.05743, 0.6159, 0.02, 0.6159, 0.282, 0.6659, 0.3194, 0.6659, 0.3194, 0.6159, 0.282, 0.6159, 0.2446, 0.6659, 0.282, 0.6659, 0.282, 0.6159, 0.2446, 0.6159, 0.2071, 0.6659, 0.2446, 0.6659, 0.2446, 0.6159, 0.2071, 0.6159, 0.1697, 0.6659, 0.2071, 0.6659, 0.2071, 0.6159, 0.1697, 0.6159, 0.1323, 0.6659, 0.1697, 0.6659, 0.1697, 0.6159, 0.1323, 0.6159, 0.09486, 0.6659, 0.1323, 0.6659, 0.1323, 0.6159, 0.09486, 0.6159, 0.01, 0.83, 0.1597, 0.6803, 0.1597, 0.9797, 0.05385, 0.9359, 0.01, 0.83, 0.05385, 0.7241, 0.1597, 0.6803, 0.3094, 0.83, 0.1597, 0.9797, 0.1597, 0.6803, 0.2656, 0.7241, 0.2656, 0.9359, 0.1597, 0.9797, 0.3094, 0.83, 0.2656, 0.7241, 0.05385, 0.7241, 0.2656, 0.9359, 0.3094, 0.83, 0.2656, 0.7241, 0.1597, 0.6803, 0.05385, 0.7241, 0.05385, 0.9359, 0.2656, 0.9359, 0.05385, 0.7241, 0.01, 0.83, 0.1597, 0.9797, 0.2656, 0.9359, 0.05385, 0.9359, 0.05743, 0.6659, 0.09486, 0.6659, 0.09486, 0.6159, 0.05743, 0.6159, 0.02, 0.6659, 0.05743, 0.6659, 0.05743, 0.6159, 0.02, 0.6159, 0.282, 0.6659, 0.3194, 0.6659, 0.3194, 0.6159, 0.282, 0.6159, 0.2446, 0.6659, 0.282, 0.6659, 0.282, 0.6159, 0.2446, 0.6159, 0.2071, 0.6659, 0.2446, 0.6659, 0.2446, 0.6159, 0.2071, 0.6159, 0.1697, 0.6659, 0.2071, 0.6659, 0.2071, 0.6159, 0.1697, 0.6159, 0.1323, 0.6659, 0.1697, 0.6659, 0.1697, 0.6159, 0.1323, 0.6159, 0.09486, 0.6659, 0.1323, 0.6659, 0.1323, 0.6159, 0.09486, 0.6159, 0.01, 0.83, 0.1597, 0.6803, 0.1597, 0.9797, 0.05385, 0.9359, 0.01, 0.83, 0.05385, 0.7241, 0.1597, 0.6803, 0.3094, 0.83, 0.1597, 0.9797, 0.1597, 0.6803, 0.2656, 0.7241, 0.2656, 0.9359, 0.1597, 0.9797, 0.3094, 0.83, 0.2656, 0.7241, 0.05385, 0.7241, 0.2656, 0.9359, 0.3094, 0.83, 0.2656, 0.7241, 0.1597, 0.6803, 0.05385, 0.7241, 0.05385, 0.9359, 0.2656, 0.9359, 0.05385, 0.7241, 0.01, 0.83, 0.1597, 0.9797, 0.2656, 0.9359, 0.05385, 0.9359])
me_car5.materials.append(mat_car5_mat)
me_car5.use_remesh_fix_poles = True
me_car5.use_remesh_preserve_attributes = False
me_car5.use_mirror_vertex_groups = False
me_car5.update()
me_car5.normals_split_custom_set([tuple(v) for v in zip(*[iter([0.0, 1.0, 0.0, 0.0, 1.0, 0.0, 0.0, 1.0, 0.0, 0.0, 1.0, 0.0, 0.0, 1.0, 0.0, 0.0, 1.0, 0.0, -0.05365, 0.8075, 0.5874, -0.05365, 0.8075, 0.5874, -0.05365, 0.8075, 0.5874, -0.06868, 0.8179, 0.5712, -0.06868, 0.8179, 0.5712, -0.06868, 0.8179, 0.5712, -0.03568, 0.742, -0.6694, -0.03568, 0.742, -0.6694, -0.03568, 0.742, -0.6694, -0.04755, 0.7339, -0.6776, -0.04755, 0.7339, -0.6776, -0.04755, 0.7339, -0.6776, -0.9031, 0.4295, 0.0, -0.9031, 0.4295, 0.0, -0.9031, 0.4295, 0.0, -0.9031, 0.4295, 0.0, -0.9031, 0.4295, 0.0, -0.9031, 0.4295, 0.0, -0.00845, 0.9949, 0.1001, -0.009111, 0.995, 0.09975, -0.008846, 0.995, 0.09989, -0.00536, 0.9944, -0.1054, 0.0, 0.9944, -0.1056, 0.0, 0.9944, -0.1053, -0.9477, 0.3192, 0.0, -0.9477, 0.3192, 0.0, -0.9477, 0.3192, 0.0, -0.9477, 0.3192, 0.0, -0.9477, 0.3192, 0.0, -0.9477, 0.3192, 0.0, -0.008846, 0.995, 0.09989, -0.00831, 0.9949, 0.1002, -0.00845, 0.9949, 0.1001, 0.0, 0.9944, -0.1053, -0.005001, 0.9944, -0.1051, -0.00536, 0.9944, -0.1054, -0.9934, -0.1146, 4.154e-09, -0.9934, -0.1146, 0.0, -0.9934, -0.1146, 6.344e-08, -0.9453, 0.3243, -0.03428, -0.9453, 0.3243, -0.03428, -0.9453, 0.3243, -0.03428, -1.0, -2.398e-06, 0.0, -1.0, 4.145e-08, 0.0, -1.0, -4.568e-09, 0.0, -0.08473, -0.004833, 0.9964, -0.08308, -0.001396, 0.9965, -0.08635, -0.00137, 0.9963, -0.9472, 0.319, 0.03198, -0.9472, 0.319, 0.03198, -0.9472, 0.319, 0.03198, -0.9992, 0.01624, 0.03536, -0.9992, 0.01891, 0.03583, -0.9993, 0.01578, 0.03529, -0.9993, 0.0153, 0.0352, -0.9992, 0.01624, 0.03536, -0.9993, 0.01578, 0.03529, -0.9984, 0.0002735, -0.05602, -0.9984, 0.0002735, -0.05602, -0.9984, 0.0002735, -0.05602, -0.9867, -0.1591, 0.03425, -0.9867, -0.1591, 0.03425, -0.9867, -0.1591, 0.03425, -0.9894, -0.1394, 0.04181, -0.9894, -0.1394, 0.04181, -0.9894, -0.1394, 0.04181, -0.9983, 0.0, -0.05858, -0.9983, 0.0, -0.05858, -0.9983, 0.0, -0.05858, -0.04729, 0.0006961, -0.9989, -0.04753, 0.0, -0.9989, -0.04753, 0.0, -0.9989, -0.08473, -0.004833, 0.9964, -0.08267, 2.738e-06, 0.9966, -0.08308, -0.001396, 0.9965, -0.04729, 0.0006961, -0.9989, -0.04753, 0.0, -0.9989, -0.04941, -0.005572, -0.9988, -0.9934, -0.1146, 6.916e-08, -0.9934, -0.1146, 4.154e-09, -0.9934, -0.1146, 6.344e-08, -0.9808, -0.181, -0.07285, -0.9808, -0.181, -0.07285, -0.9808, -0.181, -0.07285, -1.0, -2.398e-06, 0.0, -1.0, 1.63e-06, 0.0, -1.0, 4.145e-08, 0.0, -0.9991, 0.009506, 0.04135, -0.9991, 0.01343, 0.04082, -0.9991, 0.009806, 0.0404, -0.9984, 0.02216, -0.05117, -0.9984, 0.02216, -0.05117, -0.9984, 0.02216, -0.05117, -1.0, -0.005415, -0.004904, -1.0, -4.568e-09, 0.0, -1.0, -0.0004957, -0.0004451, -0.9995, 0.002776, 0.03151, -0.9995, 0.0, 0.03011, -0.9995, 0.0008489, 0.03054, -0.04994, -0.007134, -0.9987, -0.04729, 0.0006961, -0.9989, -0.04941, -0.005572, -0.9988, -0.9884, -0.1412, -0.05501, -0.9884, -0.1412, -0.05501, -0.9884, -0.1412, -0.05501, -1.0, -0.005415, -0.004904, -1.0, -2.398e-06, 0.0, -1.0, -4.568e-09, 0.0, 2.472e-05, 0.0, 1.0, 2.472e-05, 0.0, 1.0, 2.472e-05, 0.0, 1.0, -0.9991, 0.009506, 0.04135, -0.9991, 0.009806, 0.0404, -0.9992, 0.002211, 0.0387, -0.9938, -0.1075, 0.02883, -0.9943, -0.1025, 0.02996, -0.9942, -0.1038, 0.02967, -0.9938, -0.1075, 0.02883, -0.9942, -0.1038, 0.02967, -0.9937, -0.1082, 0.02868, -0.9889, -0.1334, -0.06511, -0.9889, -0.1334, -0.06511, -0.9889, -0.1334, -0.06511, -0.9934, -0.1146, 6.916e-08, -0.9934, -0.1146, 0.0, -0.9934, -0.1146, 4.154e-09, -0.9919, -0.1201, 0.04053, -0.9919, -0.1201, 0.04053, -0.9919, -0.1201, 0.04053, -0.9995, 0.003664, 0.03196, -0.9995, 0.002776, 0.03151, -0.9995, 0.0008489, 0.03054, -0.9922, -0.1113, 0.05565, -0.9922, -0.1113, 0.05565, -0.9922, -0.1113, 0.05565, -0.9933, -0.1146, 0.01671, -0.9933, -0.1146, 0.01671, -0.9933, -0.1146, 0.01671, -0.08684, 0.0, 0.9962, -0.08473, -0.004833, 0.9964, -0.08635, -0.00137, 0.9963, -0.9992, 0.002211, 0.0387, -0.9993, 0.003058, 0.03849, -0.9991, 0.009506, 0.04135, -1.0, -0.005415, -0.004904, -1.0, -0.0004957, -0.0004451, -1.0, -0.007322, -0.006636, 6.273e-13, -1.0, -3.184e-06, 3.041e-07, -1.0, -3.512e-06, 1.971e-07, -1.0, -3.316e-06, -0.001207, -0.999, -0.04537, -0.002331, -0.9989, -0.04662, -7.776e-08, -0.9989, -0.0473, 0.0, -0.3387, -0.9409, 0.0, -0.3387, -0.9409, 0.0, -0.3387, -0.9409, 0.0, -0.3387, -0.9409, 1.637e-07, -0.9838, 0.1795, 1.637e-07, -0.9838, 0.1795, 1.637e-07, -0.9838, 0.1795, 1.637e-07, -0.9838, 0.1795, -1.844e-06, -0.3475, -0.9377, -1.844e-06, -0.3475, -0.9377, -1.844e-06, -0.3475, -0.9377, -1.844e-06, -0.3475, -0.9377, 0.0, -0.4518, 0.8921, 0.0, -0.4518, 0.8921, 0.0, -0.4518, 0.8921, 0.0, -0.4518, 0.8921, 0.0, -0.8724, -0.4888, 0.0, -0.8724, -0.4888, 0.0, -0.8724, -0.4888, 0.0, -0.8724, -0.4888, -2.577e-07, -0.8443, -0.5359, -2.577e-07, -0.8443, -0.5359, -2.577e-07, -0.8443, -0.5359, -2.577e-07, -0.8443, -0.5359, 6.207e-07, -0.8766, 0.4813, 6.207e-07, -0.8766, 0.4813, 6.207e-07, -0.8766, 0.4813, 6.207e-07, -0.8766, 0.4813, -1.097e-07, -0.9871, -0.1602, -1.097e-07, -0.9871, -0.1602, -1.097e-07, -0.9871, -0.1602, -1.097e-07, -0.9871, -0.1602, 4.367e-07, -0.7649, 0.6442, 4.367e-07, -0.7649, 0.6442, 4.367e-07, -0.7649, 0.6442, 4.367e-07, -0.7649, 0.6442, 2.079e-06, -0.5127, 0.8586, 2.079e-06, -0.5127, 0.8586, 2.079e-06, -0.5127, 0.8586, 2.079e-06, -0.5127, 0.8586, 0.0, -0.6702, 0.7422, 0.0, -0.6702, 0.7422, 0.0, -0.6702, 0.7422, 0.0, -0.6702, 0.7422, 0.0, -0.637, -0.7709, 0.0, -0.637, -0.7709, 0.0, -0.637, -0.7709, 0.0, -0.637, -0.7709, -3.538e-07, -0.7547, -0.6561, -3.538e-07, -0.7547, -0.6561, -3.538e-07, -0.7547, -0.6561, -3.538e-07, -0.7547, -0.6561, 6.995e-07, -0.8218, 0.5698, 6.995e-07, -0.8218, 0.5698, 6.995e-07, -0.8218, 0.5698, 6.995e-07, -0.8218, 0.5698, -9.887e-07, -0.5565, -0.8309, -9.887e-07, -0.5565, -0.8309, -9.887e-07, -0.5565, -0.8309, -9.887e-07, -0.5565, -0.8309, 0.0, -0.9871, -0.1602, 0.0, -0.9871, -0.1602, 0.0, -0.9871, -0.1602, 0.0, -0.9871, -0.1602, 3.117e-07, -0.9838, 0.1795, 3.117e-07, -0.9838, 0.1795, 3.117e-07, -0.9838, 0.1795, 3.117e-07, -0.9838, 0.1795, -1.0, 1.532e-07, 0.0, -1.0, 1.532e-07, 0.0, -1.0, 5.919e-08, 0.0, -1.0, -1.63e-07, 0.0, -1.0, -7.698e-07, 6.626e-07, -1.0, -1.355e-06, 4.848e-07, -1.0, -1.355e-06, 4.848e-07, -1.0, -6.66e-07, 5.2e-07, -1.0, 1.867e-06, 9.437e-07, -1.0, -7.698e-07, 6.626e-07, -1.0, -6.66e-07, 5.2e-07, -1.0, 1.63e-06, 8.567e-07, -1.0, 2.578e-07, 0.0, -1.0, 1.63e-06, 8.567e-07, -1.0, -6.66e-07, 5.2e-07, -1.0, 2.773e-07, 0.0, -1.0, 2.578e-07, 0.0, -1.0, 0.0, 0.0, -1.0, 1.63e-06, 8.567e-07, -1.0, 1.135e-05, -2.238e-06, -1.0, 1.867e-06, 9.437e-07, -1.0, 1.63e-06, 8.567e-07, -1.0, 0.0, 0.0, -1.0, 0.0, 0.0, -1.0, -7.466e-07, 0.0, -1.0, 5.919e-08, 0.0, -1.0, -7.466e-07, 0.0, -1.0, -1.63e-07, 0.0, -1.0, 5.919e-08, 0.0, -1.0, 0.0, 0.0, -1.0, 5.919e-08, 0.0, -1.0, 0.0, 0.0, -1.0, 0.0, 0.0, 0.0, 1.0, 0.0, 0.0, 1.0, 0.0, 0.0, 1.0, 0.0, 0.0, 1.0, 0.0, 0.0, 1.0, 0.0, 0.0, 1.0, 0.0, 0.05365, 0.8075, 0.5874, 0.05365, 0.8075, 0.5874, 0.05365, 0.8075, 0.5874, 0.06868, 0.8179, 0.5712, 0.06868, 0.8179, 0.5712, 0.06868, 0.8179, 0.5712, 0.03568, 0.742, -0.6694, 0.03568, 0.742, -0.6694, 0.03568, 0.742, -0.6694, 0.04755, 0.7339, -0.6776, 0.04755, 0.7339, -0.6776, 0.04755, 0.7339, -0.6776, 0.9031, 0.4295, 0.0, 0.9031, 0.4295, 0.0, 0.9031, 0.4295, 0.0, 0.9031, 0.4295, 0.0, 0.9031, 0.4295, 0.0, 0.9031, 0.4295, 0.0, 0.00845, 0.9949, 0.1001, 0.008846, 0.995, 0.09989, 0.009111, 0.995, 0.09975, 0.00536, 0.9944, -0.1054, 0.0, 0.9944, -0.1053, 0.0, 0.9944, -0.1056, 0.9477, 0.3192, 0.0, 0.9477, 0.3192, 0.0, 0.9477, 0.3192, 0.0, 0.9477, 0.3192, 0.0, 0.9477, 0.3192, 0.0, 0.9477, 0.3192, 0.0, 0.008846, 0.995, 0.09989, 0.00845, 0.9949, 0.1001, 0.00831, 0.9949, 0.1002, 0.0, 0.9944, -0.1053, 0.00536, 0.9944, -0.1054, 0.005001, 0.9944, -0.1051, 0.9934, -0.1146, 4.154e-09, 0.9934, -0.1146, 6.344e-08, 0.9934, -0.1146, 0.0, 0.9453, 0.3243, -0.03428, 0.9453, 0.3243, -0.03428, 0.9453, 0.3243, -0.03428, 1.0, -2.398e-06, 0.0, 1.0, -4.568e-09, 0.0, 1.0, 4.145e-08, 0.0, 0.08468, -0.004833, 0.9964, 0.08635, -0.00137, 0.9963, 0.08308, -0.001397, 0.9965, 0.9472, 0.319, 0.03198, 0.9472, 0.319, 0.03198, 0.9472, 0.319, 0.03198, 0.9992, 0.01624, 0.03536, 0.9993, 0.01578, 0.03529, 0.9992, 0.01891, 0.03583, 0.9993, 0.0153, 0.0352, 0.9993, 0.01578, 0.03529, 0.9992, 0.01624, 0.03536, 0.9984, 0.0002735, -0.05602, 0.9984, 0.0002735, -0.05602, 0.9984, 0.0002735, -0.05602, 0.9867, -0.1591, 0.03425, 0.9867, -0.1591, 0.03425, 0.9867, -0.1591, 0.03425, 0.9894, -0.1394, 0.04181, 0.9894, -0.1394, 0.04181, 0.9894, -0.1394, 0.04181, 0.9983, 0.0, -0.05858, 0.9983, 0.0, -0.05858, 0.9983, 0.0, -0.05858, 0.04729, 0.0006961, -0.9989, 0.04753, 0.0, -0.9989, 0.04753, 0.0, -0.9989, 0.08468, -0.004833, 0.9964, 0.08308, -0.001397, 0.9965, 0.08267, 2.738e-06, 0.9966, 0.04729, 0.0006961, -0.9989, 0.04941, -0.005572, -0.9988, 0.04753, 0.0, -0.9989, 0.9934, -0.1146, 6.916e-08, 0.9934, -0.1146, 6.344e-08, 0.9934, -0.1146, 4.154e-09, 0.9808, -0.181, -0.07285, 0.9808, -0.181, -0.07285, 0.9808, -0.181, -0.07285, 1.0, -2.398e-06, 0.0, 1.0, 4.145e-08, 0.0, 1.0, 1.63e-06, 0.0, 0.9991, 0.009506, 0.04135, 0.9991, 0.009806, 0.0404, 0.9991, 0.01343, 0.04082, 0.9984, 0.02216, -0.05117, 0.9984, 0.02216, -0.05117, 0.9984, 0.02216, -0.05117, 1.0, -0.005415, -0.004904, 1.0, -0.0004956, -0.0004451, 1.0, -4.568e-09, 0.0, 0.9995, 0.002776, 0.03151, 0.9995, 0.0008489, 0.03054, 0.9995, 0.0, 0.03011, 0.04994, -0.007134, -0.9987, 0.04941, -0.005572, -0.9988, 0.04729, 0.0006961, -0.9989, 0.9884, -0.1412, -0.05501, 0.9884, -0.1412, -0.05501, 0.9884, -0.1412, -0.05501, 1.0, -0.005415, -0.004904, 1.0, -4.568e-09, 0.0, 1.0, -2.398e-06, 0.0, -2.472e-05, 0.0, 1.0, -2.472e-05, 0.0, 1.0, -2.472e-05, 0.0, 1.0, 0.9991, 0.009506, 0.04135, 0.9992, 0.002211, 0.0387, 0.9991, 0.009806, 0.0404, 0.9943, -0.1025, 0.02996, 0.9943, -0.1025, 0.02996, 0.9943, -0.1025, 0.02996, 0.9937, -0.1082, 0.02868, 0.9937, -0.1082, 0.02856, 0.9933, -0.1139, 0.01807, 0.9889, -0.1334, -0.06511, 0.9889, -0.1334, -0.06511, 0.9889, -0.1334, -0.06511, 0.9934, -0.1146, 6.916e-08, 0.9934, -0.1146, 4.154e-09, 0.9934, -0.1146, 0.0, 0.9919, -0.1201, 0.04053, 0.9919, -0.1201, 0.04053, 0.9919, -0.1201, 0.04053, 0.9995, 0.003664, 0.03196, 0.9995, 0.0008489, 0.03054, 0.9995, 0.002776, 0.03151, 0.9922, -0.1113, 0.05565, 0.9922, -0.1113, 0.05565, 0.9922, -0.1113, 0.05565, 0.9933, -0.1139, 0.01807, 0.9937, -0.1082, 0.02856, 0.9933, -0.1146, 0.01671, 0.08684, 0.0, 0.9962, 0.08635, -0.00137, 0.9963, 0.08468, -0.004833, 0.9964, 0.9992, 0.002211, 0.0387, 0.9991, 0.009506, 0.04135, 0.9993, 0.003058, 0.03849, 1.0, -0.005415, -0.004904, 1.0, -0.007322, -0.006636, 1.0, -0.0004956, -0.0004451, 6.273e-13, -1.0, -3.184e-06, -1.971e-07, -1.0, -3.35e-06, -3.041e-07, -1.0, -3.512e-06, 0.001207, -0.999, -0.04537, -7.776e-08, -0.9989, -0.0473, 0.002331, -0.9989, -0.04662, 0.0, -0.3387, -0.9409, 0.0, -0.3387, -0.9409, 0.0, -0.3387, -0.9409, 0.0, -0.3387, -0.9409, -1.637e-07, -0.9838, 0.1795, -1.637e-07, -0.9838, 0.1795, -1.637e-07, -0.9838, 0.1795, -1.637e-07, -0.9838, 0.1795, 1.844e-06, -0.3475, -0.9377, 1.844e-06, -0.3475, -0.9377, 1.844e-06, -0.3475, -0.9377, 1.844e-06, -0.3475, -0.9377, 0.0, -0.4518, 0.8921, 0.0, -0.4518, 0.8921, 0.0, -0.4518, 0.8921, 0.0, -0.4518, 0.8921, 0.0, -0.8724, -0.4888, 0.0, -0.8724, -0.4888, 0.0, -0.8724, -0.4888, 0.0, -0.8724, -0.4888, 2.577e-07, -0.8443, -0.5359, 2.577e-07, -0.8443, -0.5359, 2.577e-07, -0.8443, -0.5359, 2.577e-07, -0.8443, -0.5359, -6.207e-07, -0.8766, 0.4813, -6.207e-07, -0.8766, 0.4813, -6.207e-07, -0.8766, 0.4813, -6.207e-07, -0.8766, 0.4813, 1.097e-07, -0.9871, -0.1602, 1.097e-07, -0.9871, -0.1602, 1.097e-07, -0.9871, -0.1602, 1.097e-07, -0.9871, -0.1602, -4.367e-07, -0.7649, 0.6442, -4.367e-07, -0.7649, 0.6442, -4.367e-07, -0.7649, 0.6442, -4.367e-07, -0.7649, 0.6442, -1.994e-06, -0.5127, 0.8586, -1.994e-06, -0.5127, 0.8586, -1.994e-06, -0.5127, 0.8586, -1.994e-06, -0.5127, 0.8586, 0.0, -0.6702, 0.7422, 0.0, -0.6702, 0.7422, 0.0, -0.6702, 0.7422, 0.0, -0.6702, 0.7422, 0.0, -0.637, -0.7709, 0.0, -0.637, -0.7709, 0.0, -0.637, -0.7709, 0.0, -0.637, -0.7709, 3.538e-07, -0.7547, -0.6561, 3.538e-07, -0.7547, -0.6561, 3.538e-07, -0.7547, -0.6561, 3.538e-07, -0.7547, -0.6561, -6.995e-07, -0.8218, 0.5698, -6.995e-07, -0.8218, 0.5698, -6.995e-07, -0.8218, 0.5698, -6.995e-07, -0.8218, 0.5698, 9.887e-07, -0.5565, -0.8309, 9.887e-07, -0.5565, -0.8309, 9.887e-07, -0.5565, -0.8309, 9.887e-07, -0.5565, -0.8309, 0.0, -0.9871, -0.1602, 0.0, -0.9871, -0.1602, 0.0, -0.9871, -0.1602, 0.0, -0.9871, -0.1602, -3.117e-07, -0.9838, 0.1795, -3.117e-07, -0.9838, 0.1795, -3.117e-07, -0.9838, 0.1795, -3.117e-07, -0.9838, 0.1795, 1.0, 9.573e-08, 0.0, 1.0, 6.845e-08, 0.0, 1.0, 6.501e-08, 0.0, 1.0, 9.573e-08, 0.0, 1.0, -6.776e-07, 6.626e-07, 1.0, -5.82e-07, 5.2e-07, 1.0, -1.301e-06, 4.848e-07, 1.0, -1.301e-06, 4.848e-07, 1.0, 1.847e-06, 8.567e-07, 1.0, 5.025e-07, 0.0, 1.0, 4.838e-07, 0.0, 1.0, -5.82e-07, 5.2e-07, 1.0, 4.838e-07, 0.0, 1.0, 0.0, 0.0, 1.0, -5.82e-07, 5.2e-07, 1.0, 2.061e-06, 9.437e-07, 1.0, 1.847e-06, 8.567e-07, 1.0, -5.82e-07, 5.2e-07, 1.0, -6.776e-07, 6.626e-07, 1.0, 1.135e-05, -2.238e-06, 1.0, 1.847e-06, 8.567e-07, 1.0, 2.061e-06, 9.437e-07, 1.0, 6.501e-08, 0.0, 1.0, 6.845e-08, 0.0, 1.0, -2.407e-07, 0.0, 1.0, -2.032e-07, 0.0, 1.0, -2.407e-07, 0.0, 1.0, -3.871e-06, 0.0, 1.0, -2.032e-07, 0.0, 1.0, 0.0, 0.0, 1.0, 6.501e-08, 0.0, 1.0, -2.032e-07, 0.0, 1.0, 0.0, 0.0, 0.0, -0.9961, 0.08812, 0.0, -0.9961, 0.08812, 0.0, -0.9961, 0.08812, 0.0, -0.9961, 0.08812, 0.0, -0.9932, -0.1164, 0.0, -0.9932, -0.1164, 0.0, -0.9932, -0.1164, 0.0, -0.9932, -0.1164, -7.776e-08, -0.9989, -0.0473, 0.001207, -0.999, -0.04537, 0.0, -0.999, -0.04403, 0.0, -0.999, -0.04403, -7.776e-08, -0.9989, -0.0473, 0.0, -0.999, -0.04403, -0.001207, -0.999, -0.04537, -3.138e-08, -1.0, -4.72e-08, 0.0, -1.0, 0.0, 0.0, -1.0, 0.0, -1.169e-07, -1.0, -5.869e-07, -6.52e-07, -1.0, -1.227e-06, -1.169e-07, -1.0, -5.869e-07, 0.0, -1.0, 0.0, 0.0, -1.0, 0.0, -6.52e-07, -1.0, -1.227e-06, -1.9e-06, -1.0, -3.576e-06, -1.169e-07, -1.0, -5.869e-07, -3.138e-08, -1.0, -4.72e-08, -1.169e-07, -1.0, -5.869e-07, 5.625e-07, -1.0, -1.246e-07, -1.472e-06, -1.0, -1.234e-07, -3.138e-08, -1.0, -4.72e-08, -1.472e-06, -1.0, -1.234e-07, -0.0002142, -1.0, 0.0, 2.328e-12, -1.0, -3.052e-06, -1.971e-07, -1.0, -3.35e-06, 6.273e-13, -1.0, -3.184e-06, -5.664e-12, -1.0, -2.98e-06, 1.971e-07, -1.0, -3.316e-06, -5.664e-12, -1.0, -2.98e-06, 6.273e-13, -1.0, -3.184e-06, -0.0895, -0.1136, 0.9895, -0.0895, -0.1136, 0.9895, -0.0895, -0.1136, 0.9895, -0.0895, -0.1136, 0.9895, -0.9937, -0.1119, 0.0007821, -0.9937, -0.1119, 0.0007821, -0.9937, -0.1119, 0.0007821, -0.9937, -0.1119, 0.0007821, 0.0, 1.0, 1.922e-07, 0.0, 1.0, 3.677e-07, 0.0, 1.0, 3.677e-07, 0.0, 1.0, 6.738e-08, 0.0, 1.0, -1.686e-07, 0.0, 1.0, 1.922e-07, 0.0, 1.0, 6.738e-08, 0.0, 1.0, -1.686e-07, 0.0, -3.26e-05, -1.0, 0.0, -3.26e-05, -1.0, 0.0, -3.26e-05, -1.0, 0.0, -3.26e-05, -1.0, -2.722e-05, -1.0, 1.864e-05, -2.445e-05, -1.0, 2.401e-05, -4.773e-05, -1.0, -2.117e-05, -4.773e-05, -1.0, -2.117e-05, 0.0, -1.0, 6.092e-05, -2.445e-05, -1.0, 2.401e-05, -2.722e-05, -1.0, 1.864e-05, 0.0, -1.0, 6.092e-05, -4.053e-07, -1.0, 8.816e-06, -4.053e-07, -1.0, 8.816e-06, -4.053e-07, -1.0, 8.816e-06, -4.053e-07, -1.0, 8.816e-06, 4.053e-07, 1.0, -8.597e-06, 4.053e-07, 1.0, -8.597e-06, 4.053e-07, 1.0, -8.597e-06, 4.053e-07, 1.0, -8.597e-06, 0.0, -0.09591, 0.9954, 0.0, -0.09591, 0.9954, 0.0, -0.09591, 0.9954, 0.0, -0.09591, 0.9954, 1.0, 1.848e-06, -4.516e-06, 1.0, 1.848e-06, -4.516e-06, 1.0, 1.848e-06, -4.516e-06, 1.0, 1.848e-06, -4.516e-06, 0.09226, 0.09549, -0.9911, 0.09226, 0.09549, -0.9911, 0.09226, 0.09549, -0.9911, 0.09226, 0.09549, -0.9911, -1.0, -8.191e-07, 7.913e-06, -1.0, -8.191e-07, 7.913e-06, -1.0, -8.191e-07, 7.913e-06, -1.0, -8.191e-07, 7.913e-06, 4.053e-07, -1.0, 8.956e-06, 4.053e-07, -1.0, 8.956e-06, 4.053e-07, -1.0, 8.956e-06, 4.053e-07, -1.0, 8.956e-06, -4.053e-07, 1.0, -8.597e-06, -4.053e-07, 1.0, -8.597e-06, -4.053e-07, 1.0, -8.597e-06, -4.053e-07, 1.0, -8.597e-06, 0.0, -0.09591, 0.9954, 0.0, -0.09591, 0.9954, 0.0, -0.09591, 0.9954, 0.0, -0.09591, 0.9954, -1.0, 1.848e-06, -4.516e-06, -1.0, 1.848e-06, -4.516e-06, -1.0, 1.848e-06, -4.516e-06, -1.0, 1.848e-06, -4.516e-06, -0.09226, 0.09549, -0.9911, -0.09226, 0.09549, -0.9911, -0.09226, 0.09549, -0.9911, -0.09226, 0.09549, -0.9911, 1.0, -1.515e-06, 3.957e-06, 1.0, -1.515e-06, 3.957e-06, 1.0, -1.515e-06, 3.957e-06, 1.0, -1.515e-06, 3.957e-06, 0.0895, -0.1136, 0.9895, 0.0895, -0.1136, 0.9895, 0.0895, -0.1136, 0.9895, 0.0895, -0.1136, 0.9895, 0.9937, -0.1119, 0.0007821, 0.9937, -0.1119, 0.0007821, 0.9937, -0.1119, 0.0007821, 0.9937, -0.1119, 0.0007821, 0.0, 1.0, 1.436e-07, 0.0, 1.0, -1.593e-08, 0.0, 1.0, 3.677e-07, 0.0, 1.0, 3.677e-07, 0.0, 1.0, -3.173e-07, 0.0, 1.0, -3.173e-07, 0.0, 1.0, -1.593e-08, 0.0, 1.0, 1.436e-07, 0.0, -3.26e-05, -1.0, 0.0, -3.26e-05, -1.0, 0.0, -3.26e-05, -1.0, 0.0, -3.26e-05, -1.0, 2.722e-05, -1.0, 1.85e-05, 4.773e-05, -1.0, -2.123e-05, 4.773e-05, -1.0, -2.123e-05, 2.445e-05, -1.0, 2.385e-05, 0.0, -1.0, 6.092e-05, 0.0, -1.0, 6.092e-05, 2.722e-05, -1.0, 1.85e-05, 2.445e-05, -1.0, 2.385e-05, 0.1293, 0.9915, 0.01318, 0.1293, 0.9915, 0.01318, 0.1293, 0.9915, 0.01318, 0.1293, 0.9915, 0.01318, -0.2278, 0.04297, -0.9728, -0.2278, 0.04297, -0.9728, -0.2278, 0.04297, -0.9728, -0.2278, 0.04297, -0.9728, -0.2278, 0.04297, -0.9728, -0.2278, 0.04297, -0.9728, -0.2278, 0.04297, -0.9728, 0.2278, -0.04322, 0.9727, 0.2278, -0.04322, 0.9727, 0.2277, -0.04321, 0.9728, 0.2277, -0.04321, 0.9728, 0.2277, -0.04321, 0.9728, 0.2277, -0.04321, 0.9728, 0.2276, -0.04324, 0.9728, 0.9913, -0.132, -0.002397, 0.9913, -0.132, -0.001926, 0.9913, -0.132, -0.001918, 0.9913, -0.132, -0.001919, -0.9913, 0.1318, 0.002395, -0.9913, 0.1318, 0.002128, -0.9913, 0.1318, 0.002137, -0.9913, 0.1318, 0.002131, -0.1292, -0.9915, -0.01291, -0.1292, -0.9915, -0.01291, -0.1292, -0.9915, -0.01292, -0.1292, -0.9915, -0.01291, -0.9962, -0.08663, 0.008104, -0.9962, -0.08664, 0.008118, -0.9962, -0.08664, 0.008117, -0.9962, -0.08663, 0.008093, -0.2247, 0.06759, -0.9721, -0.2247, 0.06759, -0.9721, -0.2247, 0.06759, -0.9721, 0.8549, -0.5178, -0.03264, 0.8549, -0.5178, -0.03267, 0.8549, -0.5178, -0.03265, 0.8549, -0.5178, -0.03264, 0.2246, -0.06758, 0.9721, 0.2246, -0.06758, 0.9721, 0.2246, -0.06758, 0.9721, 0.1294, 0.9915, 0.01308, 0.1294, 0.9915, 0.01309, 0.1294, 0.9915, 0.01308, 0.1294, 0.9915, 0.01308, -0.2277, 0.04311, -0.9728, -0.2277, 0.04309, -0.9728, -0.2277, 0.04311, -0.9728, -0.2277, 0.04311, -0.9728, -0.2277, 0.04309, -0.9728, -0.2277, 0.04309, -0.9728, -0.2277, 0.04311, -0.9728, 0.2276, -0.04321, 0.9728, 0.2276, -0.04309, 0.9728, 0.2276, -0.04309, 0.9728, 0.2276, -0.04324, 0.9728, 0.2276, -0.04309, 0.9728, 0.2277, -0.04296, 0.9728, 0.2276, -0.04309, 0.9728, 0.9912, -0.132, -0.00192, 0.9912, -0.132, -0.001034, 0.9912, -0.132, -0.001917, 0.9912, -0.132, -0.001908, -0.9913, 0.1319, 0.00202, -0.9913, 0.1319, 0.001033, -0.9913, 0.1319, 0.002032, -0.9913, 0.1319, 0.002017, -0.1293, -0.9915, -0.01306, -0.1293, -0.9915, -0.01306, -0.1293, -0.9915, -0.01307, -0.1293, -0.9915, -0.01308, -0.9962, -0.08635, 0.008025, -0.9962, -0.08645, 0.007988, -0.9962, -0.08639, 0.008016, -0.9962, -0.08637, 0.007998, -0.2248, 0.06747, -0.9721, -0.2248, 0.06743, -0.9721, -0.2248, 0.06741, -0.9721, 0.8549, -0.5178, -0.03287, 0.8548, -0.5178, -0.03284, 0.8549, -0.5178, -0.03288, 0.8549, -0.5178, -0.03291, 0.2248, -0.06759, 0.9721, 0.2248, -0.06757, 0.9721, 0.2248, -0.06757, 0.9721, -0.06726, -0.1321, -0.9889, -0.06726, -0.1321, -0.9889, -0.06726, -0.1321, -0.9889, -0.06726, -0.1321, -0.9889, -0.9913, -0.1314, -0.0007802, -0.9913, -0.1314, -0.0007802, -0.9913, -0.1314, -0.0007802, -0.9913, -0.1314, -0.0007802, -1.697e-06, 1.0, 4.947e-07, -1.124e-06, 1.0, 3.278e-07, 0.0, 1.0, 7.401e-07, 0.0, 1.0, 7.401e-07, 0.0, 1.0, 0.0, 0.0, 1.0, 0.0, -1.124e-06, 1.0, 3.278e-07, -1.697e-06, 1.0, 4.947e-07, 0.0, -3.835e-05, 1.0, 0.0, -3.835e-05, 1.0, 0.0, -3.835e-05, 1.0, 0.0, -3.835e-05, 1.0, -2.547e-05, -1.0, -1.909e-05, -4.75e-05, -1.0, 2.108e-05, -4.75e-05, -1.0, 2.108e-05, -2.293e-05, -1.0, -2.374e-05, -1.965e-12, -1.0, -6.154e-05, -1.949e-12, -1.0, -6.154e-05, -2.547e-05, -1.0, -1.909e-05, -2.293e-05, -1.0, -2.374e-05, 0.06726, -0.1321, -0.9889, 0.06726, -0.1321, -0.9889, 0.06726, -0.1321, -0.9889, 0.06726, -0.1321, -0.9889, 0.9913, -0.1314, -0.0007802, 0.9913, -0.1314, -0.0007802, 0.9913, -0.1314, -0.0007802, 0.9913, -0.1314, -0.0007802, 1.697e-06, 1.0, 4.191e-07, 0.0, 1.0, 7.401e-07, 0.0, 1.0, 7.401e-07, 1.124e-06, 1.0, 2.007e-07, 0.0, 1.0, -2.281e-07, 1.697e-06, 1.0, 4.191e-07, 1.124e-06, 1.0, 2.007e-07, 0.0, 1.0, -2.281e-07, 0.0, -3.835e-05, 1.0, 0.0, -3.835e-05, 1.0, 0.0, -3.835e-05, 1.0, 0.0, -3.835e-05, 1.0, 2.547e-05, -1.0, -1.916e-05, 2.293e-05, -1.0, -2.383e-05, 4.75e-05, -1.0, 2.117e-05, 4.75e-05, -1.0, 2.117e-05, -1.965e-12, -1.0, -6.154e-05, 2.293e-05, -1.0, -2.383e-05, 2.547e-05, -1.0, -1.916e-05, -1.949e-12, -1.0, -6.154e-05, 9.634e-07, 0.3746, 0.9272, 9.634e-07, 0.3746, 0.9272, 9.634e-07, 0.3746, 0.9272, 9.634e-07, 0.3746, 0.9272, -4.85e-07, -0.3907, 0.9205, -4.85e-07, -0.3907, 0.9205, -4.85e-07, -0.3907, 0.9205, -4.85e-07, -0.3907, 0.9205, 0.0, -0.9272, 0.3746, 0.0, -0.9272, 0.3746, 0.0, -0.9272, 0.3746, 0.0, -0.9272, 0.3746, 0.0, -0.9205, -0.3907, 0.0, -0.9205, -0.3907, 0.0, -0.9205, -0.3907, 0.0, -0.9205, -0.3907, 0.0, -0.3746, -0.9272, 0.0, -0.3746, -0.9272, 0.0, -0.3746, -0.9272, 0.0, -0.3746, -0.9272, -1.927e-06, 0.3907, -0.9205, -1.927e-06, 0.3907, -0.9205, -1.927e-06, 0.3907, -0.9205, -1.927e-06, 0.3907, -0.9205, -3.45e-06, 0.9272, -0.3746, -3.45e-06, 0.9272, -0.3746, -3.45e-06, 0.9272, -0.3746, -3.45e-06, 0.9272, -0.3746, -1.465e-06, 0.9205, 0.3907, -1.465e-06, 0.9205, 0.3907, -1.465e-06, 0.9205, 0.3907, -1.465e-06, 0.9205, 0.3907, -1.0, 9.318e-08, 0.0, -1.0, 0.0, 0.0, -1.0, 0.0, 0.0, -1.0, 9.319e-08, 0.0, -1.0, 9.318e-08, 0.0, -1.0, 9.319e-08, 0.0, -1.0, 5.591e-07, 0.0, -1.0, 0.0, 0.0, -1.0, 0.0, 0.0, -1.0, 9.319e-08, 0.0, -1.0, 0.0, 0.0, -1.0, 0.0, 0.0, -1.0, 0.0, 0.0, -1.0, 0.0, 0.0, 1.0, 3.775e-07, -1.18e-06, 1.0, 7.885e-07, -7.719e-07, 1.0, 5.471e-07, 5.88e-08, 1.0, 2.126e-07, -1.27e-07, 1.0, 3.775e-07, -1.18e-06, 1.0, 2.126e-07, -1.27e-07, 1.0, -1.677e-06, -3.221e-06, 1.0, 3.823e-07, 1.112e-06, 1.0, 4.587e-07, 1.334e-06, 1.0, 2.126e-07, -1.27e-07, 1.0, 5.471e-07, 5.88e-08, 1.0, 0.0, 0.0, 1.0, 3.823e-07, 1.112e-06, 1.0, 5.471e-07, 5.88e-08, 4.817e-07, -0.3907, 0.9205, 4.817e-07, -0.3907, 0.9205, 4.817e-07, -0.3907, 0.9205, 4.817e-07, -0.3907, 0.9205, -7.901e-07, -0.9272, 0.3746, -7.901e-07, -0.9272, 0.3746, -7.901e-07, -0.9272, 0.3746, -7.901e-07, -0.9272, 0.3746, 0.0, -0.9205, -0.3907, 0.0, -0.9205, -0.3907, 0.0, -0.9205, -0.3907, 0.0, -0.9205, -0.3907, 0.0, -0.3746, -0.9272, 0.0, -0.3746, -0.9272, 0.0, -0.3746, -0.9272, 0.0, -0.3746, -0.9272, 0.0, 0.3907, -0.9205, 0.0, 0.3907, -0.9205, 0.0, 0.3907, -0.9205, 0.0, 0.3907, -0.9205, -2.89e-06, 0.9272, -0.3746, -2.89e-06, 0.9272, -0.3746, -2.89e-06, 0.9272, -0.3746, -2.89e-06, 0.9272, -0.3746, -3.558e-06, 0.9205, 0.3907, -3.558e-06, 0.9205, 0.3907, -3.558e-06, 0.9205, 0.3907, -3.558e-06, 0.9205, 0.3907, -1.445e-06, 0.3746, 0.9272, -1.445e-06, 0.3746, 0.9272, -1.445e-06, 0.3746, 0.9272, -1.445e-06, 0.3746, 0.9272, -1.0, -1.599e-07, 0.0, -1.0, -1.919e-07, 0.0, -1.0, -3.197e-08, 0.0, -1.0, 3.197e-08, 0.0, -1.0, -1.599e-07, 0.0, -1.0, 3.197e-08, 0.0, -1.0, 0.0, 0.0, -1.0, 1.599e-07, 0.0, -1.0, 1.919e-07, 0.0, -1.0, 3.197e-08, 0.0, -1.0, -3.197e-08, 0.0, -1.0, 0.0, 0.0, -1.0, 1.599e-07, 0.0, -1.0, -3.197e-08, 0.0, 1.0, 1.192e-06, -5.249e-07, 1.0, 1.151e-06, 9.609e-09, 1.0, 3.91e-07, 4.463e-07, 1.0, 3.289e-07, 1.325e-07, 1.0, 1.192e-06, -5.249e-07, 1.0, 3.289e-07, 1.325e-07, 1.0, 1.398e-06, -3.197e-06, 1.0, -4.724e-07, 1.104e-06, 1.0, -5.756e-07, 1.324e-06, 1.0, 3.289e-07, 1.325e-07, 1.0, 3.91e-07, 4.463e-07, 1.0, 4.368e-08, 0.0, 1.0, -4.724e-07, 1.104e-06, 1.0, 3.91e-07, 4.463e-07, -9.634e-07, 0.3746, 0.9272, -9.634e-07, 0.3746, 0.9272, -9.634e-07, 0.3746, 0.9272, -9.634e-07, 0.3746, 0.9272, 4.817e-07, -0.3907, 0.9205, 4.817e-07, -0.3907, 0.9205, 4.817e-07, -0.3907, 0.9205, 4.817e-07, -0.3907, 0.9205, 0.0, -0.9272, 0.3746, 0.0, -0.9272, 0.3746, 0.0, -0.9272, 0.3746, 0.0, -0.9272, 0.3746, 0.0, -0.9205, -0.3907, 0.0, -0.9205, -0.3907, 0.0, -0.9205, -0.3907, 0.0, -0.9205, -0.3907, 0.0, -0.3746, -0.9272, 0.0, -0.3746, -0.9272, 0.0, -0.3746, -0.9272, 0.0, -0.3746, -0.9272, 1.927e-06, 0.3907, -0.9205, 1.927e-06, 0.3907, -0.9205, 1.927e-06, 0.3907, -0.9205, 1.927e-06, 0.3907, -0.9205, 3.372e-06, 0.9272, -0.3746, 3.372e-06, 0.9272, -0.3746, 3.372e-06, 0.9272, -0.3746, 3.372e-06, 0.9272, -0.3746, 1.445e-06, 0.9205, 0.3907, 1.445e-06, 0.9205, 0.3907, 1.445e-06, 0.9205, 0.3907, 1.445e-06, 0.9205, 0.3907, 1.0, 9.318e-08, 0.0, 1.0, 9.319e-08, 0.0, 1.0, 0.0, 0.0, 1.0, 0.0, 0.0, 1.0, 9.318e-08, 0.0, 1.0, 5.591e-07, 0.0, 1.0, 9.319e-08, 0.0, 1.0, 0.0, 0.0, 1.0, 0.0, 0.0, 1.0, 9.319e-08, 0.0, 1.0, 0.0, 0.0, 1.0, 0.0, 0.0, 1.0, 0.0, 0.0, 1.0, 0.0, 0.0, -1.0, 3.6e-07, -1.18e-06, -1.0, 2.161e-07, -1.27e-07, -1.0, 5.436e-07, 5.879e-08, -1.0, 7.675e-07, -7.719e-07, -1.0, 3.6e-07, -1.18e-06, -1.0, -1.677e-06, -3.221e-06, -1.0, 2.161e-07, -1.27e-07, -1.0, 3.997e-07, 1.112e-06, -1.0, 5.436e-07, 5.879e-08, -1.0, 2.161e-07, -1.27e-07, -1.0, 4.797e-07, 1.334e-06, -1.0, 0.0, 0.0, -1.0, 5.436e-07, 5.879e-08, -1.0, 3.997e-07, 1.112e-06, -4.817e-07, -0.3907, 0.9205, -4.817e-07, -0.3907, 0.9205, -4.817e-07, -0.3907, 0.9205, -4.817e-07, -0.3907, 0.9205, 8.43e-07, -0.9272, 0.3746, 8.43e-07, -0.9272, 0.3746, 8.43e-07, -0.9272, 0.3746, 8.43e-07, -0.9272, 0.3746, 0.0, -0.9205, -0.3907, 0.0, -0.9205, -0.3907, 0.0, -0.9205, -0.3907, 0.0, -0.9205, -0.3907, 0.0, -0.3746, -0.9272, 0.0, -0.3746, -0.9272, 0.0, -0.3746, -0.9272, 0.0, -0.3746, -0.9272, 0.0, 0.3907, -0.9205, 0.0, 0.3907, -0.9205, 0.0, 0.3907, -0.9205, 0.0, 0.3907, -0.9205, 2.89e-06, 0.9272, -0.3746, 2.89e-06, 0.9272, -0.3746, 2.89e-06, 0.9272, -0.3746, 2.89e-06, 0.9272, -0.3746, 3.613e-06, 0.9205, 0.3907, 3.613e-06, 0.9205, 0.3907, 3.613e-06, 0.9205, 0.3907, 3.613e-06, 0.9205, 0.3907, 1.445e-06, 0.3746, 0.9272, 1.445e-06, 0.3746, 0.9272, 1.445e-06, 0.3746, 0.9272, 1.445e-06, 0.3746, 0.9272, 1.0, -1.199e-07, 0.0, 1.0, 2.398e-08, 0.0, 1.0, -2.398e-08, 0.0, 1.0, -1.439e-07, 0.0, 1.0, -1.199e-07, 0.0, 1.0, 0.0, 0.0, 1.0, 2.398e-08, 0.0, 1.0, 1.199e-07, 0.0, 1.0, -2.398e-08, 0.0, 1.0, 2.398e-08, 0.0, 1.0, 1.439e-07, 0.0, 1.0, 0.0, 0.0, 1.0, -2.398e-08, 0.0, 1.0, 1.199e-07, 0.0, -1.0, 1.192e-06, -5.249e-07, -1.0, 3.289e-07, 1.325e-07, -1.0, 3.91e-07, 4.463e-07, -1.0, 1.151e-06, 9.609e-09, -1.0, 1.192e-06, -5.249e-07, -1.0, 1.398e-06, -3.197e-06, -1.0, 3.289e-07, 1.325e-07, -1.0, -4.724e-07, 1.104e-06, -1.0, 3.91e-07, 4.463e-07, -1.0, 3.289e-07, 1.325e-07, -1.0, -5.756e-07, 1.324e-06, -1.0, 4.368e-08, 0.0, -1.0, 3.91e-07, 4.463e-07, -1.0, -4.724e-07, 1.104e-06])] * 3)])

# ---- objects
ob_car5 = bpy.data.objects.new('Car5', me_car5)

# ---- transforms, parenting, visibility, modifiers, constraints
ob_car5.location = (0.0, 0.0, 0.0)
ob_car5.rotation_euler = (1.571, -0.0, 0.0)
ob_car5.lineart.crease_threshold = 0.0

# ---- collection membership
scene.collection.objects.link(ob_car5)

# ---- scene / render settings (as saved in the file)
scene.frame_start = 1; scene.frame_end = 250; scene.frame_set(1)
scene.render.engine = 'BLENDER_EEVEE_NEXT'
scene.cycles.use_denoising = False
scene.cycles.samples = 128
scene.cycles.sampling_pattern = 'TABULATED_SOBOL'
scene.cycles.use_adaptive_sampling = False
scene.cycles.use_light_tree = False
scene.view_settings.view_transform = 'Filmic'
bpy.context.view_layer.update()

# ---- added for rendering (the .blend has no active camera and no usable light): camera, sun
cam_auto = bpy.data.cameras.new('AutoCamera')
cam_auto.lens = 50.0
cam_auto.sensor_width = 36.0
cam_auto.clip_end = 1000.0
ob_auto_camera = bpy.data.objects.new('AutoCamera', cam_auto)
scene.collection.objects.link(ob_auto_camera)
ob_auto_camera.location = (7.52671, -9.07742, 7.01729)
ob_auto_camera.rotation_euler = (1.09748, -7.21219e-08, 0.694738)
scene.camera = ob_auto_camera
light_auto_sun = bpy.data.lights.new('AutoSun', 'SUN')
light_auto_sun.energy = 3.0
light_auto_sun.angle = 0.0523599
ob_auto_sun = bpy.data.objects.new('AutoSun', light_auto_sun)
scene.collection.objects.link(ob_auto_sun)
ob_auto_sun.rotation_euler = (0.872665, 0.174533, 0.523599)
bpy.context.view_layer.update()
